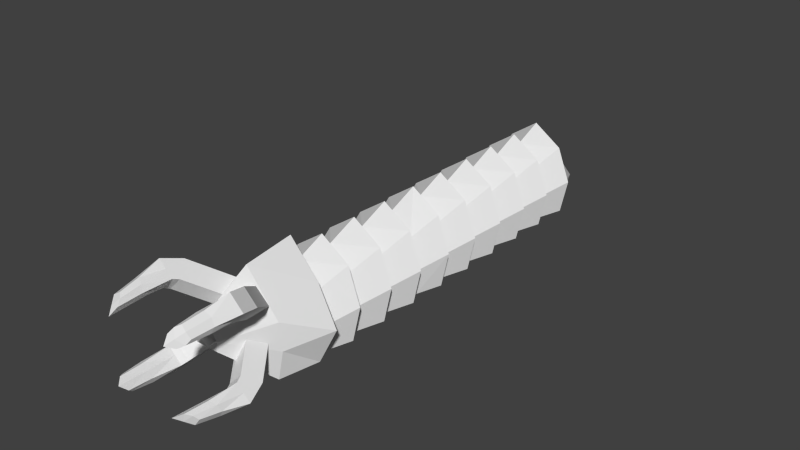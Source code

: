 # Source: crusk.blend  (saved by Blender 2.79.0; exported with 4.5.12 LTS)
import bpy
from mathutils import Matrix  # noqa: F401  (used for matrix-valued properties, if any)

bpy.ops.wm.read_factory_settings(use_empty=True)
scene = bpy.context.scene
scene.name = 'Scene'

# ---- collections
col_collection_1 = bpy.data.collections.new('Collection 1'); scene.collection.children.link(col_collection_1)

# ---- world
world_world = bpy.data.worlds.new('World'); scene.world = world_world
world_world.color = (0.05088, 0.05088, 0.05088)
world_world.use_sun_shadow = False
world_world.sun_shadow_jitter_overblur = 0.0
world_world.cycles.sampling_method = 'NONE'
world_world.cycles.sample_map_resolution = 256

# ---- meshes
me_body = bpy.data.meshes.new('Body')
me_body.from_pydata([(-0.96, -1.0, -1.0), (-1.555, 1.0, -1.0), (1.555, 1.0, -1.0), (0.96, -1.0, -1.0), (-0.56, -1.0, 0.4872), (-1.12, 1.333, 1.487), (1.12, 1.333, 1.487), (0.56, -1.0, 0.4872), (-1.739, 1.167, 0.2436), (-0.84, 0.1667, 0.9872), (-1.258, 0.0, -1.0), (-0.988, -1.0, -0.2564), (0.0, 1.333, 2.256), (1.739, 1.167, 0.2436), (0.0, 1.0, -1.0), (0.84, 0.1667, 0.9872), (0.988, -1.0, -0.2564), (1.258, 0.0, -1.0), (0.0, -1.0, 1.256), (0.0, -1.0, -1.0), (-1.363, 0.08333, -0.00641), (4.47e-09, 1.167, 0.2436), (1.363, 0.08333, -0.00641), (4.47e-09, -1.0, -0.2564), (0.0, 0.0, -1.0), (0.0, 0.1667, 1.756)], [], [(20, 8, 1), (21, 13, 2), (22, 16, 17), (23, 11, 0), (24, 14, 17), (25, 12, 5), (11, 20, 10), (4, 9, 20), (9, 5, 8), (8, 21, 1), (5, 12, 21), (12, 6, 21), (13, 22, 2), (6, 15, 13), (15, 7, 22), (16, 23, 3), (7, 18, 23), (18, 4, 23), (19, 24, 3), (0, 10, 24), (10, 1, 14), (18, 25, 9), (7, 15, 18), (15, 6, 25), (10, 20, 1), (14, 21, 2), (16, 3, 17), (19, 23, 0), (14, 2, 17), (9, 25, 5), (0, 11, 10), (11, 4, 20), (20, 9, 8), (21, 14, 1), (8, 5, 21), (6, 13, 21), (22, 17, 2), (15, 22, 13), (7, 16, 22), (23, 19, 3), (16, 7, 23), (4, 11, 23), (24, 17, 3), (19, 0, 24), (24, 10, 14), (4, 18, 9), (15, 25, 18), (6, 12, 25)])
_uv = me_body.uv_layers.new(name='UVMap')
_uv.uv.foreach_set('vector', [0.2102, 0.4154, 0.4909, 0.3819, 0.4902, 0.0, 0.75, 0.7329, 0.5, 0.7329, 0.5264, 0.573, 0.2102, 0.4154, 0.006166, 0.328, 0.2101, 0.0, 0.75, 0.7711, 0.5, 0.7711, 0.5071, 0.5454, 0.625, 1.192e-07, 0.75, 1.192e-07, 0.625, 0.4985, 0.2113, 0.9951, 0.4901, 1.0, 0.4901, 0.7638, 0.006166, 0.328, 0.2102, 0.4154, 0.2101, 0.0, 0.006166, 0.6559, 0.2113, 0.7175, 0.2102, 0.4154, 0.2113, 0.7175, 0.4901, 0.7638, 0.4909, 0.3819, 1.0, 0.7329, 0.75, 0.7329, 0.9736, 0.573, 0.911, 0.8927, 0.75, 0.9916, 0.75, 0.7329, 0.75, 0.9916, 0.589, 0.8927, 0.75, 0.7329, 0.4909, 0.3819, 0.2102, 0.4154, 0.4902, 0.0, 0.4901, 0.7638, 0.2113, 0.7175, 0.4909, 0.3819, 0.2113, 0.7175, 0.006166, 0.6559, 0.2102, 0.4154, 1.0, 0.7711, 0.75, 0.7711, 0.9929, 0.5454, 0.8917, 0.8841, 0.75, 1.001, 0.75, 0.7711, 0.75, 1.001, 0.6083, 0.8841, 0.75, 0.7711, 0.5, 1.192e-07, 0.625, 1.192e-07, 0.5, 0.4988, 0.5, 0.4998, 0.625, 0.4995, 0.625, 0.001062, 0.625, 0.4995, 0.75, 0.5011, 0.75, 0.001062, 0.006166, 0.9952, 0.2113, 0.9951, 0.2113, 0.7175, 0.006166, 0.6559, 0.2113, 0.7175, 0.006166, 0.9952, 0.2113, 0.7175, 0.4901, 0.7638, 0.2113, 0.9951, 0.2101, 0.0, 0.2102, 0.4154, 0.4902, 0.0, 0.75, 0.573, 0.75, 0.7329, 0.5264, 0.573, 0.006166, 0.328, 0.006166, -1.274e-06, 0.2101, 0.0, 0.75, 0.5454, 0.75, 0.7711, 0.5071, 0.5454, 0.75, 1.192e-07, 0.75, 0.5, 0.625, 0.4985, 0.2113, 0.7175, 0.2113, 0.9951, 0.4901, 0.7638, 0.006166, -1.274e-06, 0.006166, 0.328, 0.2101, 0.0, 0.006166, 0.328, 0.006166, 0.6559, 0.2102, 0.4154, 0.2102, 0.4154, 0.2113, 0.7175, 0.4909, 0.3819, 0.75, 0.7329, 0.75, 0.573, 0.9736, 0.573, 1.0, 0.7329, 0.911, 0.8927, 0.75, 0.7329, 0.589, 0.8927, 0.5, 0.7329, 0.75, 0.7329, 0.2102, 0.4154, 0.2101, 0.0, 0.4902, 0.0, 0.2113, 0.7175, 0.2102, 0.4154, 0.4909, 0.3819, 0.006166, 0.6559, 0.006166, 0.328, 0.2102, 0.4154, 0.75, 0.7711, 0.75, 0.5454, 0.9929, 0.5454, 1.0, 0.7711, 0.8917, 0.8841, 0.75, 0.7711, 0.6083, 0.8841, 0.5, 0.7711, 0.75, 0.7711, 0.625, 1.192e-07, 0.625, 0.4985, 0.5, 0.4988, 0.5, 0.001062, 0.5, 0.4998, 0.625, 0.001062, 0.625, 0.001062, 0.625, 0.4995, 0.75, 0.001062, 0.006166, 0.6559, 0.006166, 0.9952, 0.2113, 0.7175, 0.2113, 0.7175, 0.2113, 0.9951, 0.006166, 0.9952, 0.4901, 0.7638, 0.4901, 1.0, 0.2113, 0.9951])
me_body.use_remesh_preserve_volume = False
me_body.use_remesh_preserve_attributes = False
me_body.use_mirror_vertex_groups = False
me_body.update()
me_body01 = bpy.data.meshes.new('Body01')
me_body01.from_pydata([(-0.96, -1.0, -1.0), (-1.555, 1.0, -1.0), (1.555, 1.0, -1.0), (0.96, -1.0, -1.0), (-0.56, -1.0, 0.4872), (-1.12, 1.333, 1.487), (1.12, 1.333, 1.487), (0.56, -1.0, 0.4872), (-1.739, 1.167, 0.2436), (-0.84, 0.1667, 0.9872), (-1.258, 0.0, -1.0), (-0.988, -1.0, -0.2564), (0.0, 1.333, 2.256), (1.739, 1.167, 0.2436), (0.0, 1.0, -1.0), (0.84, 0.1667, 0.9872), (0.988, -1.0, -0.2564), (1.258, 0.0, -1.0), (0.0, -1.0, 1.256), (0.0, -1.0, -1.0), (-1.363, 0.08333, -0.00641), (4.47e-09, 1.167, 0.2436), (1.363, 0.08333, -0.00641), (4.47e-09, -1.0, -0.2564), (0.0, 0.0, -1.0), (0.0, 0.1667, 1.756)], [], [(20, 8, 1), (21, 13, 2), (22, 16, 17), (23, 11, 0), (24, 14, 17), (25, 12, 5), (11, 20, 10), (4, 9, 20), (9, 5, 8), (8, 21, 1), (5, 12, 21), (12, 6, 21), (13, 22, 2), (6, 15, 13), (15, 7, 22), (16, 23, 3), (7, 18, 23), (18, 4, 23), (19, 24, 3), (0, 10, 24), (10, 1, 14), (18, 25, 9), (7, 15, 18), (15, 6, 25), (10, 20, 1), (14, 21, 2), (16, 3, 17), (19, 23, 0), (14, 2, 17), (9, 25, 5), (0, 11, 10), (11, 4, 20), (20, 9, 8), (21, 14, 1), (8, 5, 21), (6, 13, 21), (22, 17, 2), (15, 22, 13), (7, 16, 22), (23, 19, 3), (16, 7, 23), (4, 11, 23), (24, 17, 3), (19, 0, 24), (24, 10, 14), (4, 18, 9), (15, 25, 18), (6, 12, 25)])
_uv = me_body01.uv_layers.new(name='UVMap')
_uv.uv.foreach_set('vector', [0.2102, 0.4154, 0.4909, 0.3819, 0.4902, 0.0, 0.75, 0.7329, 0.5, 0.7329, 0.5264, 0.573, 0.2102, 0.4154, 0.006166, 0.328, 0.2101, 0.0, 0.75, 0.7711, 0.5, 0.7711, 0.5071, 0.5454, 0.625, 1.192e-07, 0.75, 1.192e-07, 0.625, 0.4985, 0.2113, 0.9951, 0.4901, 1.0, 0.4901, 0.7638, 0.006166, 0.328, 0.2102, 0.4154, 0.2101, 0.0, 0.006166, 0.6559, 0.2113, 0.7175, 0.2102, 0.4154, 0.2113, 0.7175, 0.4901, 0.7638, 0.4909, 0.3819, 1.0, 0.7329, 0.75, 0.7329, 0.9736, 0.573, 0.911, 0.8927, 0.75, 0.9916, 0.75, 0.7329, 0.75, 0.9916, 0.589, 0.8927, 0.75, 0.7329, 0.4909, 0.3819, 0.2102, 0.4154, 0.4902, 0.0, 0.4901, 0.7638, 0.2113, 0.7175, 0.4909, 0.3819, 0.2113, 0.7175, 0.006166, 0.6559, 0.2102, 0.4154, 1.0, 0.7711, 0.75, 0.7711, 0.9929, 0.5454, 0.8917, 0.8841, 0.75, 1.001, 0.75, 0.7711, 0.75, 1.001, 0.6083, 0.8841, 0.75, 0.7711, 0.5, 1.192e-07, 0.625, 1.192e-07, 0.5, 0.4988, 0.5, 0.4998, 0.625, 0.4995, 0.625, 0.001062, 0.625, 0.4995, 0.75, 0.5011, 0.75, 0.001062, 0.006166, 0.9952, 0.2113, 0.9951, 0.2113, 0.7175, 0.006166, 0.6559, 0.2113, 0.7175, 0.006166, 0.9952, 0.2113, 0.7175, 0.4901, 0.7638, 0.2113, 0.9951, 0.2101, 0.0, 0.2102, 0.4154, 0.4902, 0.0, 0.75, 0.573, 0.75, 0.7329, 0.5264, 0.573, 0.006166, 0.328, 0.006166, -1.274e-06, 0.2101, 0.0, 0.75, 0.5454, 0.75, 0.7711, 0.5071, 0.5454, 0.75, 1.192e-07, 0.75, 0.5, 0.625, 0.4985, 0.2113, 0.7175, 0.2113, 0.9951, 0.4901, 0.7638, 0.006166, -1.274e-06, 0.006166, 0.328, 0.2101, 0.0, 0.006166, 0.328, 0.006166, 0.6559, 0.2102, 0.4154, 0.2102, 0.4154, 0.2113, 0.7175, 0.4909, 0.3819, 0.75, 0.7329, 0.75, 0.573, 0.9736, 0.573, 1.0, 0.7329, 0.911, 0.8927, 0.75, 0.7329, 0.589, 0.8927, 0.5, 0.7329, 0.75, 0.7329, 0.2102, 0.4154, 0.2101, 0.0, 0.4902, 0.0, 0.2113, 0.7175, 0.2102, 0.4154, 0.4909, 0.3819, 0.006166, 0.6559, 0.006166, 0.328, 0.2102, 0.4154, 0.75, 0.7711, 0.75, 0.5454, 0.9929, 0.5454, 1.0, 0.7711, 0.8917, 0.8841, 0.75, 0.7711, 0.6083, 0.8841, 0.5, 0.7711, 0.75, 0.7711, 0.625, 1.192e-07, 0.625, 0.4985, 0.5, 0.4988, 0.5, 0.001062, 0.5, 0.4998, 0.625, 0.001062, 0.625, 0.001062, 0.625, 0.4995, 0.75, 0.001062, 0.006166, 0.6559, 0.006166, 0.9952, 0.2113, 0.7175, 0.2113, 0.7175, 0.2113, 0.9951, 0.006166, 0.9952, 0.4901, 0.7638, 0.4901, 1.0, 0.2113, 0.9951])
me_body01.use_remesh_preserve_volume = False
me_body01.use_remesh_preserve_attributes = False
me_body01.use_mirror_vertex_groups = False
me_body01.update()
me_body02 = bpy.data.meshes.new('Body02')
me_body02.from_pydata([(-0.96, -1.0, -1.0), (-1.555, 1.0, -1.0), (1.555, 1.0, -1.0), (0.96, -1.0, -1.0), (-0.56, -1.0, 0.4872), (-1.12, 1.333, 1.487), (1.12, 1.333, 1.487), (0.56, -1.0, 0.4872), (-1.739, 1.167, 0.2436), (-0.84, 0.1667, 0.9872), (-1.258, 0.0, -1.0), (-0.988, -1.0, -0.2564), (0.0, 1.333, 2.256), (1.739, 1.167, 0.2436), (0.0, 1.0, -1.0), (0.84, 0.1667, 0.9872), (0.988, -1.0, -0.2564), (1.258, 0.0, -1.0), (0.0, -1.0, 1.256), (0.0, -1.0, -1.0), (-1.363, 0.08333, -0.00641), (4.47e-09, 1.167, 0.2436), (1.363, 0.08333, -0.00641), (4.47e-09, -1.0, -0.2564), (0.0, 0.0, -1.0), (0.0, 0.1667, 1.756)], [], [(20, 8, 1), (21, 13, 2), (22, 16, 17), (23, 11, 0), (24, 14, 17), (25, 12, 5), (11, 20, 10), (4, 9, 20), (9, 5, 8), (8, 21, 1), (5, 12, 21), (12, 6, 21), (13, 22, 2), (6, 15, 13), (15, 7, 22), (16, 23, 3), (7, 18, 23), (18, 4, 23), (19, 24, 3), (0, 10, 24), (10, 1, 14), (18, 25, 9), (7, 15, 18), (15, 6, 25), (10, 20, 1), (14, 21, 2), (16, 3, 17), (19, 23, 0), (14, 2, 17), (9, 25, 5), (0, 11, 10), (11, 4, 20), (20, 9, 8), (21, 14, 1), (8, 5, 21), (6, 13, 21), (22, 17, 2), (15, 22, 13), (7, 16, 22), (23, 19, 3), (16, 7, 23), (4, 11, 23), (24, 17, 3), (19, 0, 24), (24, 10, 14), (4, 18, 9), (15, 25, 18), (6, 12, 25)])
_uv = me_body02.uv_layers.new(name='UVMap')
_uv.uv.foreach_set('vector', [0.2102, 0.4154, 0.4909, 0.3819, 0.4902, 0.0, 0.75, 0.7329, 0.5, 0.7329, 0.5264, 0.573, 0.2102, 0.4154, 0.006166, 0.328, 0.2101, 0.0, 0.75, 0.7711, 0.5, 0.7711, 0.5071, 0.5454, 0.625, 1.192e-07, 0.75, 1.192e-07, 0.625, 0.4985, 0.2113, 0.9951, 0.4901, 1.0, 0.4901, 0.7638, 0.006166, 0.328, 0.2102, 0.4154, 0.2101, 0.0, 0.006166, 0.6559, 0.2113, 0.7175, 0.2102, 0.4154, 0.2113, 0.7175, 0.4901, 0.7638, 0.4909, 0.3819, 1.0, 0.7329, 0.75, 0.7329, 0.9736, 0.573, 0.911, 0.8927, 0.75, 0.9916, 0.75, 0.7329, 0.75, 0.9916, 0.589, 0.8927, 0.75, 0.7329, 0.4909, 0.3819, 0.2102, 0.4154, 0.4902, 0.0, 0.4901, 0.7638, 0.2113, 0.7175, 0.4909, 0.3819, 0.2113, 0.7175, 0.006166, 0.6559, 0.2102, 0.4154, 1.0, 0.7711, 0.75, 0.7711, 0.9929, 0.5454, 0.8917, 0.8841, 0.75, 1.001, 0.75, 0.7711, 0.75, 1.001, 0.6083, 0.8841, 0.75, 0.7711, 0.5, 1.192e-07, 0.625, 1.192e-07, 0.5, 0.4988, 0.5, 0.4998, 0.625, 0.4995, 0.625, 0.001062, 0.625, 0.4995, 0.75, 0.5011, 0.75, 0.001062, 0.006166, 0.9952, 0.2113, 0.9951, 0.2113, 0.7175, 0.006166, 0.6559, 0.2113, 0.7175, 0.006166, 0.9952, 0.2113, 0.7175, 0.4901, 0.7638, 0.2113, 0.9951, 0.2101, 0.0, 0.2102, 0.4154, 0.4902, 0.0, 0.75, 0.573, 0.75, 0.7329, 0.5264, 0.573, 0.006166, 0.328, 0.006166, -1.274e-06, 0.2101, 0.0, 0.75, 0.5454, 0.75, 0.7711, 0.5071, 0.5454, 0.75, 1.192e-07, 0.75, 0.5, 0.625, 0.4985, 0.2113, 0.7175, 0.2113, 0.9951, 0.4901, 0.7638, 0.006166, -1.274e-06, 0.006166, 0.328, 0.2101, 0.0, 0.006166, 0.328, 0.006166, 0.6559, 0.2102, 0.4154, 0.2102, 0.4154, 0.2113, 0.7175, 0.4909, 0.3819, 0.75, 0.7329, 0.75, 0.573, 0.9736, 0.573, 1.0, 0.7329, 0.911, 0.8927, 0.75, 0.7329, 0.589, 0.8927, 0.5, 0.7329, 0.75, 0.7329, 0.2102, 0.4154, 0.2101, 0.0, 0.4902, 0.0, 0.2113, 0.7175, 0.2102, 0.4154, 0.4909, 0.3819, 0.006166, 0.6559, 0.006166, 0.328, 0.2102, 0.4154, 0.75, 0.7711, 0.75, 0.5454, 0.9929, 0.5454, 1.0, 0.7711, 0.8917, 0.8841, 0.75, 0.7711, 0.6083, 0.8841, 0.5, 0.7711, 0.75, 0.7711, 0.625, 1.192e-07, 0.625, 0.4985, 0.5, 0.4988, 0.5, 0.001062, 0.5, 0.4998, 0.625, 0.001062, 0.625, 0.001062, 0.625, 0.4995, 0.75, 0.001062, 0.006166, 0.6559, 0.006166, 0.9952, 0.2113, 0.7175, 0.2113, 0.7175, 0.2113, 0.9951, 0.006166, 0.9952, 0.4901, 0.7638, 0.4901, 1.0, 0.2113, 0.9951])
me_body02.use_remesh_preserve_volume = False
me_body02.use_remesh_preserve_attributes = False
me_body02.use_mirror_vertex_groups = False
me_body02.update()
me_body03 = bpy.data.meshes.new('Body03')
me_body03.from_pydata([(-0.96, -1.0, -1.0), (-1.555, 1.0, -1.0), (1.555, 1.0, -1.0), (0.96, -1.0, -1.0), (-0.56, -1.0, 0.4872), (-1.12, 1.333, 1.487), (1.12, 1.333, 1.487), (0.56, -1.0, 0.4872), (-1.739, 1.167, 0.2436), (-0.84, 0.1667, 0.9872), (-1.258, 0.0, -1.0), (-0.988, -1.0, -0.2564), (0.0, 1.333, 2.256), (1.739, 1.167, 0.2436), (0.0, 1.0, -1.0), (0.84, 0.1667, 0.9872), (0.988, -1.0, -0.2564), (1.258, 0.0, -1.0), (0.0, -1.0, 1.256), (0.0, -1.0, -1.0), (-1.363, 0.08333, -0.00641), (4.47e-09, 1.167, 0.2436), (1.363, 0.08333, -0.00641), (4.47e-09, -1.0, -0.2564), (0.0, 0.0, -1.0), (0.0, 0.1667, 1.756)], [], [(20, 8, 1, 10), (21, 13, 2, 14), (22, 16, 3, 17), (23, 11, 0, 19), (24, 14, 2, 17), (25, 12, 5, 9), (11, 20, 10, 0), (4, 9, 20, 11), (9, 5, 8, 20), (8, 21, 14, 1), (5, 12, 21, 8), (12, 6, 13, 21), (13, 22, 17, 2), (6, 15, 22, 13), (15, 7, 16, 22), (16, 23, 19, 3), (7, 18, 23, 16), (18, 4, 11, 23), (19, 24, 17, 3), (0, 10, 24, 19), (10, 1, 14, 24), (18, 25, 9, 4), (7, 15, 25, 18), (15, 6, 12, 25)])
_uv = me_body03.uv_layers.new(name='UVMap')
_uv.uv.foreach_set('vector', [0.2102, 0.4154, 0.4909, 0.3819, 0.4902, 0.0, 0.2101, 0.0, 0.75, 0.7329, 0.5, 0.7329, 0.5264, 0.573, 0.75, 0.573, 0.2102, 0.4154, 0.006166, 0.328, 0.006166, -1.274e-06, 0.2101, 0.0, 0.75, 0.7711, 0.5, 0.7711, 0.5071, 0.5454, 0.75, 0.5454, 0.625, 1.192e-07, 0.75, 1.192e-07, 0.75, 0.5, 0.625, 0.4985, 0.2113, 0.9951, 0.4901, 1.0, 0.4901, 0.7638, 0.2113, 0.7175, 0.006166, 0.328, 0.2102, 0.4154, 0.2101, 0.0, 0.006166, -1.274e-06, 0.006166, 0.6559, 0.2113, 0.7175, 0.2102, 0.4154, 0.006166, 0.328, 0.2113, 0.7175, 0.4901, 0.7638, 0.4909, 0.3819, 0.2102, 0.4154, 1.0, 0.7329, 0.75, 0.7329, 0.75, 0.573, 0.9736, 0.573, 0.911, 0.8927, 0.75, 0.9916, 0.75, 0.7329, 1.0, 0.7329, 0.75, 0.9916, 0.589, 0.8927, 0.5, 0.7329, 0.75, 0.7329, 0.4909, 0.3819, 0.2102, 0.4154, 0.2101, 0.0, 0.4902, 0.0, 0.4901, 0.7638, 0.2113, 0.7175, 0.2102, 0.4154, 0.4909, 0.3819, 0.2113, 0.7175, 0.006166, 0.6559, 0.006166, 0.328, 0.2102, 0.4154, 1.0, 0.7711, 0.75, 0.7711, 0.75, 0.5454, 0.9929, 0.5454, 0.8917, 0.8841, 0.75, 1.001, 0.75, 0.7711, 1.0, 0.7711, 0.75, 1.001, 0.6083, 0.8841, 0.5, 0.7711, 0.75, 0.7711, 0.5, 1.192e-07, 0.625, 1.192e-07, 0.625, 0.4985, 0.5, 0.4988, 0.5, 0.4998, 0.625, 0.4995, 0.625, 0.001062, 0.5, 0.001062, 0.625, 0.4995, 0.75, 0.5011, 0.75, 0.001062, 0.625, 0.001062, 0.006166, 0.9952, 0.2113, 0.9951, 0.2113, 0.7175, 0.006166, 0.6559, 0.006166, 0.6559, 0.2113, 0.7175, 0.2113, 0.9951, 0.006166, 0.9952, 0.2113, 0.7175, 0.4901, 0.7638, 0.4901, 1.0, 0.2113, 0.9951])
me_body03.use_remesh_preserve_volume = False
me_body03.use_remesh_preserve_attributes = False
me_body03.use_mirror_vertex_groups = False
me_body03.update()
me_body04 = bpy.data.meshes.new('Body04')
me_body04.from_pydata([(-0.96, -1.0, -1.0), (-1.555, 1.0, -1.0), (1.555, 1.0, -1.0), (0.96, -1.0, -1.0), (-0.56, -1.0, 0.4872), (-1.12, 1.333, 1.487), (1.12, 1.333, 1.487), (0.56, -1.0, 0.4872), (-1.739, 1.167, 0.2436), (-0.84, 0.1667, 0.9872), (-1.258, 0.0, -1.0), (-0.988, -1.0, -0.2564), (0.0, 1.333, 2.256), (1.739, 1.167, 0.2436), (0.0, 1.0, -1.0), (0.84, 0.1667, 0.9872), (0.988, -1.0, -0.2564), (1.258, 0.0, -1.0), (0.0, -1.0, 1.256), (0.0, -1.0, -1.0), (-1.363, 0.08333, -0.00641), (4.47e-09, 1.167, 0.2436), (1.363, 0.08333, -0.00641), (4.47e-09, -1.0, -0.2564), (0.0, 0.0, -1.0), (0.0, 0.1667, 1.756)], [], [(20, 8, 1), (21, 13, 2), (22, 16, 17), (23, 11, 0), (24, 14, 17), (25, 12, 5), (11, 20, 10), (4, 9, 20), (9, 5, 8), (8, 21, 1), (5, 12, 21), (12, 6, 21), (13, 22, 2), (6, 15, 13), (15, 7, 22), (16, 23, 3), (7, 18, 23), (18, 4, 23), (19, 24, 3), (0, 10, 24), (10, 1, 14), (18, 25, 9), (7, 15, 18), (15, 6, 25), (10, 20, 1), (14, 21, 2), (16, 3, 17), (19, 23, 0), (14, 2, 17), (9, 25, 5), (0, 11, 10), (11, 4, 20), (20, 9, 8), (21, 14, 1), (8, 5, 21), (6, 13, 21), (22, 17, 2), (15, 22, 13), (7, 16, 22), (23, 19, 3), (16, 7, 23), (4, 11, 23), (24, 17, 3), (19, 0, 24), (24, 10, 14), (4, 18, 9), (15, 25, 18), (6, 12, 25)])
_uv = me_body04.uv_layers.new(name='UVMap')
_uv.uv.foreach_set('vector', [0.2102, 0.4154, 0.4909, 0.3819, 0.4902, 0.0, 0.75, 0.7329, 0.5, 0.7329, 0.5264, 0.573, 0.2102, 0.4154, 0.006166, 0.328, 0.2101, 0.0, 0.75, 0.7711, 0.5, 0.7711, 0.5071, 0.5454, 0.625, 1.192e-07, 0.75, 1.192e-07, 0.625, 0.4985, 0.2113, 0.9951, 0.4901, 1.0, 0.4901, 0.7638, 0.006166, 0.328, 0.2102, 0.4154, 0.2101, 0.0, 0.006166, 0.6559, 0.2113, 0.7175, 0.2102, 0.4154, 0.2113, 0.7175, 0.4901, 0.7638, 0.4909, 0.3819, 1.0, 0.7329, 0.75, 0.7329, 0.9736, 0.573, 0.911, 0.8927, 0.75, 0.9916, 0.75, 0.7329, 0.75, 0.9916, 0.589, 0.8927, 0.75, 0.7329, 0.4909, 0.3819, 0.2102, 0.4154, 0.4902, 0.0, 0.4901, 0.7638, 0.2113, 0.7175, 0.4909, 0.3819, 0.2113, 0.7175, 0.006166, 0.6559, 0.2102, 0.4154, 1.0, 0.7711, 0.75, 0.7711, 0.9929, 0.5454, 0.8917, 0.8841, 0.75, 1.001, 0.75, 0.7711, 0.75, 1.001, 0.6083, 0.8841, 0.75, 0.7711, 0.5, 1.192e-07, 0.625, 1.192e-07, 0.5, 0.4988, 0.5, 0.4998, 0.625, 0.4995, 0.625, 0.001062, 0.625, 0.4995, 0.75, 0.5011, 0.75, 0.001062, 0.006166, 0.9952, 0.2113, 0.9951, 0.2113, 0.7175, 0.006166, 0.6559, 0.2113, 0.7175, 0.006166, 0.9952, 0.2113, 0.7175, 0.4901, 0.7638, 0.2113, 0.9951, 0.2101, 0.0, 0.2102, 0.4154, 0.4902, 0.0, 0.75, 0.573, 0.75, 0.7329, 0.5264, 0.573, 0.006166, 0.328, 0.006166, -1.274e-06, 0.2101, 0.0, 0.75, 0.5454, 0.75, 0.7711, 0.5071, 0.5454, 0.75, 1.192e-07, 0.75, 0.5, 0.625, 0.4985, 0.2113, 0.7175, 0.2113, 0.9951, 0.4901, 0.7638, 0.006166, -1.274e-06, 0.006166, 0.328, 0.2101, 0.0, 0.006166, 0.328, 0.006166, 0.6559, 0.2102, 0.4154, 0.2102, 0.4154, 0.2113, 0.7175, 0.4909, 0.3819, 0.75, 0.7329, 0.75, 0.573, 0.9736, 0.573, 1.0, 0.7329, 0.911, 0.8927, 0.75, 0.7329, 0.589, 0.8927, 0.5, 0.7329, 0.75, 0.7329, 0.2102, 0.4154, 0.2101, 0.0, 0.4902, 0.0, 0.2113, 0.7175, 0.2102, 0.4154, 0.4909, 0.3819, 0.006166, 0.6559, 0.006166, 0.328, 0.2102, 0.4154, 0.75, 0.7711, 0.75, 0.5454, 0.9929, 0.5454, 1.0, 0.7711, 0.8917, 0.8841, 0.75, 0.7711, 0.6083, 0.8841, 0.5, 0.7711, 0.75, 0.7711, 0.625, 1.192e-07, 0.625, 0.4985, 0.5, 0.4988, 0.5, 0.001062, 0.5, 0.4998, 0.625, 0.001062, 0.625, 0.001062, 0.625, 0.4995, 0.75, 0.001062, 0.006166, 0.6559, 0.006166, 0.9952, 0.2113, 0.7175, 0.2113, 0.7175, 0.2113, 0.9951, 0.006166, 0.9952, 0.4901, 0.7638, 0.4901, 1.0, 0.2113, 0.9951])
me_body04.use_remesh_preserve_volume = False
me_body04.use_remesh_preserve_attributes = False
me_body04.use_mirror_vertex_groups = False
me_body04.update()
me_body05 = bpy.data.meshes.new('Body05')
me_body05.from_pydata([(-0.96, -1.0, -1.0), (-1.555, 1.0, -1.0), (1.555, 1.0, -1.0), (0.96, -1.0, -1.0), (-0.56, -1.0, 0.4872), (-1.12, 1.333, 1.487), (1.12, 1.333, 1.487), (0.56, -1.0, 0.4872), (-1.739, 1.167, 0.2436), (-0.84, 0.1667, 0.9872), (-1.258, 0.0, -1.0), (-0.988, -1.0, -0.2564), (0.0, 1.333, 2.256), (1.739, 1.167, 0.2436), (0.0, 1.0, -1.0), (0.84, 0.1667, 0.9872), (0.988, -1.0, -0.2564), (1.258, 0.0, -1.0), (0.0, -1.0, 1.256), (0.0, -1.0, -1.0), (-1.363, 0.08333, -0.00641), (4.47e-09, 1.167, 0.2436), (1.363, 0.08333, -0.00641), (4.47e-09, -1.0, -0.2564), (0.0, 0.0, -1.0), (0.0, 0.1667, 1.756)], [], [(20, 8, 1), (21, 13, 2), (22, 16, 17), (23, 11, 0), (24, 14, 17), (25, 12, 5), (11, 20, 10), (4, 9, 20), (9, 5, 8), (8, 21, 1), (5, 12, 21), (12, 6, 21), (13, 22, 2), (6, 15, 13), (15, 7, 22), (16, 23, 3), (7, 18, 23), (18, 4, 23), (19, 24, 3), (0, 10, 24), (10, 1, 14), (18, 25, 9), (7, 15, 18), (15, 6, 25), (10, 20, 1), (14, 21, 2), (16, 3, 17), (19, 23, 0), (14, 2, 17), (9, 25, 5), (0, 11, 10), (11, 4, 20), (20, 9, 8), (21, 14, 1), (8, 5, 21), (6, 13, 21), (22, 17, 2), (15, 22, 13), (7, 16, 22), (23, 19, 3), (16, 7, 23), (4, 11, 23), (24, 17, 3), (19, 0, 24), (24, 10, 14), (4, 18, 9), (15, 25, 18), (6, 12, 25)])
_uv = me_body05.uv_layers.new(name='UVMap')
_uv.uv.foreach_set('vector', [0.2102, 0.4154, 0.4909, 0.3819, 0.4902, 0.0, 0.75, 0.7329, 0.5, 0.7329, 0.5264, 0.573, 0.2102, 0.4154, 0.006166, 0.328, 0.2101, 0.0, 0.75, 0.7711, 0.5, 0.7711, 0.5071, 0.5454, 0.625, 1.192e-07, 0.75, 1.192e-07, 0.625, 0.4985, 0.2113, 0.9951, 0.4901, 1.0, 0.4901, 0.7638, 0.006166, 0.328, 0.2102, 0.4154, 0.2101, 0.0, 0.006166, 0.6559, 0.2113, 0.7175, 0.2102, 0.4154, 0.2113, 0.7175, 0.4901, 0.7638, 0.4909, 0.3819, 1.0, 0.7329, 0.75, 0.7329, 0.9736, 0.573, 0.911, 0.8927, 0.75, 0.9916, 0.75, 0.7329, 0.75, 0.9916, 0.589, 0.8927, 0.75, 0.7329, 0.4909, 0.3819, 0.2102, 0.4154, 0.4902, 0.0, 0.4901, 0.7638, 0.2113, 0.7175, 0.4909, 0.3819, 0.2113, 0.7175, 0.006166, 0.6559, 0.2102, 0.4154, 1.0, 0.7711, 0.75, 0.7711, 0.9929, 0.5454, 0.8917, 0.8841, 0.75, 1.001, 0.75, 0.7711, 0.75, 1.001, 0.6083, 0.8841, 0.75, 0.7711, 0.5, 1.192e-07, 0.625, 1.192e-07, 0.5, 0.4988, 0.5, 0.4998, 0.625, 0.4995, 0.625, 0.001062, 0.625, 0.4995, 0.75, 0.5011, 0.75, 0.001062, 0.006166, 0.9952, 0.2113, 0.9951, 0.2113, 0.7175, 0.006166, 0.6559, 0.2113, 0.7175, 0.006166, 0.9952, 0.2113, 0.7175, 0.4901, 0.7638, 0.2113, 0.9951, 0.2101, 0.0, 0.2102, 0.4154, 0.4902, 0.0, 0.75, 0.573, 0.75, 0.7329, 0.5264, 0.573, 0.006166, 0.328, 0.006166, -1.274e-06, 0.2101, 0.0, 0.75, 0.5454, 0.75, 0.7711, 0.5071, 0.5454, 0.75, 1.192e-07, 0.75, 0.5, 0.625, 0.4985, 0.2113, 0.7175, 0.2113, 0.9951, 0.4901, 0.7638, 0.006166, -1.274e-06, 0.006166, 0.328, 0.2101, 0.0, 0.006166, 0.328, 0.006166, 0.6559, 0.2102, 0.4154, 0.2102, 0.4154, 0.2113, 0.7175, 0.4909, 0.3819, 0.75, 0.7329, 0.75, 0.573, 0.9736, 0.573, 1.0, 0.7329, 0.911, 0.8927, 0.75, 0.7329, 0.589, 0.8927, 0.5, 0.7329, 0.75, 0.7329, 0.2102, 0.4154, 0.2101, 0.0, 0.4902, 0.0, 0.2113, 0.7175, 0.2102, 0.4154, 0.4909, 0.3819, 0.006166, 0.6559, 0.006166, 0.328, 0.2102, 0.4154, 0.75, 0.7711, 0.75, 0.5454, 0.9929, 0.5454, 1.0, 0.7711, 0.8917, 0.8841, 0.75, 0.7711, 0.6083, 0.8841, 0.5, 0.7711, 0.75, 0.7711, 0.625, 1.192e-07, 0.625, 0.4985, 0.5, 0.4988, 0.5, 0.001062, 0.5, 0.4998, 0.625, 0.001062, 0.625, 0.001062, 0.625, 0.4995, 0.75, 0.001062, 0.006166, 0.6559, 0.006166, 0.9952, 0.2113, 0.7175, 0.2113, 0.7175, 0.2113, 0.9951, 0.006166, 0.9952, 0.4901, 0.7638, 0.4901, 1.0, 0.2113, 0.9951])
me_body05.use_remesh_preserve_volume = False
me_body05.use_remesh_preserve_attributes = False
me_body05.use_mirror_vertex_groups = False
me_body05.update()
me_body06 = bpy.data.meshes.new('Body06')
me_body06.from_pydata([(-0.96, -1.0, -1.0), (-1.555, 1.0, -1.0), (1.555, 1.0, -1.0), (0.96, -1.0, -1.0), (-0.56, -1.0, 0.4872), (-1.12, 1.333, 1.487), (1.12, 1.333, 1.487), (0.56, -1.0, 0.4872), (-1.739, 1.167, 0.2436), (-0.84, 0.1667, 0.9872), (-1.258, 0.0, -1.0), (-0.988, -1.0, -0.2564), (0.0, 1.333, 2.256), (1.739, 1.167, 0.2436), (0.0, 1.0, -1.0), (0.84, 0.1667, 0.9872), (0.988, -1.0, -0.2564), (1.258, 0.0, -1.0), (0.0, -1.0, 1.256), (0.0, -1.0, -1.0), (-1.363, 0.08333, -0.00641), (4.47e-09, 1.167, 0.2436), (1.363, 0.08333, -0.00641), (4.47e-09, -1.0, -0.2564), (0.0, 0.0, -1.0), (0.0, 0.1667, 1.756)], [], [(20, 8, 1), (21, 13, 2), (22, 16, 17), (23, 11, 0), (24, 14, 17), (25, 12, 5), (11, 20, 10), (4, 9, 20), (9, 5, 8), (8, 21, 1), (5, 12, 21), (12, 6, 21), (13, 22, 2), (6, 15, 13), (15, 7, 22), (16, 23, 3), (7, 18, 23), (18, 4, 23), (19, 24, 3), (0, 10, 24), (10, 1, 14), (18, 25, 9), (7, 15, 18), (15, 6, 25), (10, 20, 1), (14, 21, 2), (16, 3, 17), (19, 23, 0), (14, 2, 17), (9, 25, 5), (0, 11, 10), (11, 4, 20), (20, 9, 8), (21, 14, 1), (8, 5, 21), (6, 13, 21), (22, 17, 2), (15, 22, 13), (7, 16, 22), (23, 19, 3), (16, 7, 23), (4, 11, 23), (24, 17, 3), (19, 0, 24), (24, 10, 14), (4, 18, 9), (15, 25, 18), (6, 12, 25)])
_uv = me_body06.uv_layers.new(name='UVMap')
_uv.uv.foreach_set('vector', [0.2102, 0.4154, 0.4909, 0.3819, 0.4902, 0.0, 0.75, 0.7329, 0.5, 0.7329, 0.5264, 0.573, 0.2102, 0.4154, 0.006166, 0.328, 0.2101, 0.0, 0.75, 0.7711, 0.5, 0.7711, 0.5071, 0.5454, 0.625, 1.192e-07, 0.75, 1.192e-07, 0.625, 0.4985, 0.2113, 0.9951, 0.4901, 1.0, 0.4901, 0.7638, 0.006166, 0.328, 0.2102, 0.4154, 0.2101, 0.0, 0.006166, 0.6559, 0.2113, 0.7175, 0.2102, 0.4154, 0.2113, 0.7175, 0.4901, 0.7638, 0.4909, 0.3819, 1.0, 0.7329, 0.75, 0.7329, 0.9736, 0.573, 0.911, 0.8927, 0.75, 0.9916, 0.75, 0.7329, 0.75, 0.9916, 0.589, 0.8927, 0.75, 0.7329, 0.4909, 0.3819, 0.2102, 0.4154, 0.4902, 0.0, 0.4901, 0.7638, 0.2113, 0.7175, 0.4909, 0.3819, 0.2113, 0.7175, 0.006166, 0.6559, 0.2102, 0.4154, 1.0, 0.7711, 0.75, 0.7711, 0.9929, 0.5454, 0.8917, 0.8841, 0.75, 1.001, 0.75, 0.7711, 0.75, 1.001, 0.6083, 0.8841, 0.75, 0.7711, 0.5, 1.192e-07, 0.625, 1.192e-07, 0.5, 0.4988, 0.5, 0.4998, 0.625, 0.4995, 0.625, 0.001062, 0.625, 0.4995, 0.75, 0.5011, 0.75, 0.001062, 0.006166, 0.9952, 0.2113, 0.9951, 0.2113, 0.7175, 0.006166, 0.6559, 0.2113, 0.7175, 0.006166, 0.9952, 0.2113, 0.7175, 0.4901, 0.7638, 0.2113, 0.9951, 0.2101, 0.0, 0.2102, 0.4154, 0.4902, 0.0, 0.75, 0.573, 0.75, 0.7329, 0.5264, 0.573, 0.006166, 0.328, 0.006166, -1.274e-06, 0.2101, 0.0, 0.75, 0.5454, 0.75, 0.7711, 0.5071, 0.5454, 0.75, 1.192e-07, 0.75, 0.5, 0.625, 0.4985, 0.2113, 0.7175, 0.2113, 0.9951, 0.4901, 0.7638, 0.006166, -1.274e-06, 0.006166, 0.328, 0.2101, 0.0, 0.006166, 0.328, 0.006166, 0.6559, 0.2102, 0.4154, 0.2102, 0.4154, 0.2113, 0.7175, 0.4909, 0.3819, 0.75, 0.7329, 0.75, 0.573, 0.9736, 0.573, 1.0, 0.7329, 0.911, 0.8927, 0.75, 0.7329, 0.589, 0.8927, 0.5, 0.7329, 0.75, 0.7329, 0.2102, 0.4154, 0.2101, 0.0, 0.4902, 0.0, 0.2113, 0.7175, 0.2102, 0.4154, 0.4909, 0.3819, 0.006166, 0.6559, 0.006166, 0.328, 0.2102, 0.4154, 0.75, 0.7711, 0.75, 0.5454, 0.9929, 0.5454, 1.0, 0.7711, 0.8917, 0.8841, 0.75, 0.7711, 0.6083, 0.8841, 0.5, 0.7711, 0.75, 0.7711, 0.625, 1.192e-07, 0.625, 0.4985, 0.5, 0.4988, 0.5, 0.001062, 0.5, 0.4998, 0.625, 0.001062, 0.625, 0.001062, 0.625, 0.4995, 0.75, 0.001062, 0.006166, 0.6559, 0.006166, 0.9952, 0.2113, 0.7175, 0.2113, 0.7175, 0.2113, 0.9951, 0.006166, 0.9952, 0.4901, 0.7638, 0.4901, 1.0, 0.2113, 0.9951])
me_body06.use_remesh_preserve_volume = False
me_body06.use_remesh_preserve_attributes = False
me_body06.use_mirror_vertex_groups = False
me_body06.update()
me_body07 = bpy.data.meshes.new('Body07')
me_body07.from_pydata([(-0.96, -1.0, -1.0), (-1.555, 1.0, -1.0), (1.555, 1.0, -1.0), (0.96, -1.0, -1.0), (-0.56, -1.0, 0.4872), (-1.12, 1.333, 1.487), (1.12, 1.333, 1.487), (0.56, -1.0, 0.4872), (-1.739, 1.167, 0.2436), (-0.84, 0.1667, 0.9872), (-1.258, 0.0, -1.0), (-0.988, -1.0, -0.2564), (0.0, 1.333, 2.256), (1.739, 1.167, 0.2436), (0.0, 1.0, -1.0), (0.84, 0.1667, 0.9872), (0.988, -1.0, -0.2564), (1.258, 0.0, -1.0), (0.0, -1.0, 1.256), (0.0, -1.0, -1.0), (-1.363, 0.08333, -0.00641), (4.47e-09, 1.167, 0.2436), (1.363, 0.08333, -0.00641), (4.47e-09, -1.0, -0.2564), (0.0, 0.0, -1.0), (0.0, 0.1667, 1.756)], [], [(20, 8, 1), (21, 13, 2), (22, 16, 17), (23, 11, 0), (24, 14, 17), (25, 12, 5), (11, 20, 10), (4, 9, 20), (9, 5, 8), (8, 21, 1), (5, 12, 21), (12, 6, 21), (13, 22, 2), (6, 15, 13), (15, 7, 22), (16, 23, 3), (7, 18, 23), (18, 4, 23), (19, 24, 3), (0, 10, 24), (10, 1, 14), (18, 25, 9), (7, 15, 18), (15, 6, 25), (10, 20, 1), (14, 21, 2), (16, 3, 17), (19, 23, 0), (14, 2, 17), (9, 25, 5), (0, 11, 10), (11, 4, 20), (20, 9, 8), (21, 14, 1), (8, 5, 21), (6, 13, 21), (22, 17, 2), (15, 22, 13), (7, 16, 22), (23, 19, 3), (16, 7, 23), (4, 11, 23), (24, 17, 3), (19, 0, 24), (24, 10, 14), (4, 18, 9), (15, 25, 18), (6, 12, 25)])
_uv = me_body07.uv_layers.new(name='UVMap')
_uv.uv.foreach_set('vector', [0.2102, 0.4154, 0.4909, 0.3819, 0.4902, 0.0, 0.75, 0.7329, 0.5, 0.7329, 0.5264, 0.573, 0.2102, 0.4154, 0.006166, 0.328, 0.2101, 0.0, 0.75, 0.7711, 0.5, 0.7711, 0.5071, 0.5454, 0.625, 1.192e-07, 0.75, 1.192e-07, 0.625, 0.4985, 0.2113, 0.9951, 0.4901, 1.0, 0.4901, 0.7638, 0.006166, 0.328, 0.2102, 0.4154, 0.2101, 0.0, 0.006166, 0.6559, 0.2113, 0.7175, 0.2102, 0.4154, 0.2113, 0.7175, 0.4901, 0.7638, 0.4909, 0.3819, 1.0, 0.7329, 0.75, 0.7329, 0.9736, 0.573, 0.911, 0.8927, 0.75, 0.9916, 0.75, 0.7329, 0.75, 0.9916, 0.589, 0.8927, 0.75, 0.7329, 0.4909, 0.3819, 0.2102, 0.4154, 0.4902, 0.0, 0.4901, 0.7638, 0.2113, 0.7175, 0.4909, 0.3819, 0.2113, 0.7175, 0.006166, 0.6559, 0.2102, 0.4154, 1.0, 0.7711, 0.75, 0.7711, 0.9929, 0.5454, 0.8917, 0.8841, 0.75, 1.001, 0.75, 0.7711, 0.75, 1.001, 0.6083, 0.8841, 0.75, 0.7711, 0.5, 1.192e-07, 0.625, 1.192e-07, 0.5, 0.4988, 0.5, 0.4998, 0.625, 0.4995, 0.625, 0.001062, 0.625, 0.4995, 0.75, 0.5011, 0.75, 0.001062, 0.006166, 0.9952, 0.2113, 0.9951, 0.2113, 0.7175, 0.006166, 0.6559, 0.2113, 0.7175, 0.006166, 0.9952, 0.2113, 0.7175, 0.4901, 0.7638, 0.2113, 0.9951, 0.2101, 0.0, 0.2102, 0.4154, 0.4902, 0.0, 0.75, 0.573, 0.75, 0.7329, 0.5264, 0.573, 0.006166, 0.328, 0.006166, -1.274e-06, 0.2101, 0.0, 0.75, 0.5454, 0.75, 0.7711, 0.5071, 0.5454, 0.75, 1.192e-07, 0.75, 0.5, 0.625, 0.4985, 0.2113, 0.7175, 0.2113, 0.9951, 0.4901, 0.7638, 0.006166, -1.274e-06, 0.006166, 0.328, 0.2101, 0.0, 0.006166, 0.328, 0.006166, 0.6559, 0.2102, 0.4154, 0.2102, 0.4154, 0.2113, 0.7175, 0.4909, 0.3819, 0.75, 0.7329, 0.75, 0.573, 0.9736, 0.573, 1.0, 0.7329, 0.911, 0.8927, 0.75, 0.7329, 0.589, 0.8927, 0.5, 0.7329, 0.75, 0.7329, 0.2102, 0.4154, 0.2101, 0.0, 0.4902, 0.0, 0.2113, 0.7175, 0.2102, 0.4154, 0.4909, 0.3819, 0.006166, 0.6559, 0.006166, 0.328, 0.2102, 0.4154, 0.75, 0.7711, 0.75, 0.5454, 0.9929, 0.5454, 1.0, 0.7711, 0.8917, 0.8841, 0.75, 0.7711, 0.6083, 0.8841, 0.5, 0.7711, 0.75, 0.7711, 0.625, 1.192e-07, 0.625, 0.4985, 0.5, 0.4988, 0.5, 0.001062, 0.5, 0.4998, 0.625, 0.001062, 0.625, 0.001062, 0.625, 0.4995, 0.75, 0.001062, 0.006166, 0.6559, 0.006166, 0.9952, 0.2113, 0.7175, 0.2113, 0.7175, 0.2113, 0.9951, 0.006166, 0.9952, 0.4901, 0.7638, 0.4901, 1.0, 0.2113, 0.9951])
me_body07.use_remesh_preserve_volume = False
me_body07.use_remesh_preserve_attributes = False
me_body07.use_mirror_vertex_groups = False
me_body07.update()
me_body08 = bpy.data.meshes.new('Body08')
me_body08.from_pydata([(-0.96, -1.0, -1.0), (-1.555, 1.0, -1.0), (1.555, 1.0, -1.0), (0.96, -1.0, -1.0), (-0.56, -1.0, 0.4872), (-1.12, 1.333, 1.487), (1.12, 1.333, 1.487), (0.56, -1.0, 0.4872), (-1.739, 1.167, 0.2436), (-0.84, 0.1667, 0.9872), (-1.258, 0.0, -1.0), (-0.988, -1.0, -0.2564), (0.0, 1.333, 2.256), (1.739, 1.167, 0.2436), (0.0, 1.0, -1.0), (0.84, 0.1667, 0.9872), (0.988, -1.0, -0.2564), (1.258, 0.0, -1.0), (0.0, -1.0, 1.256), (0.0, -1.0, -1.0), (-1.363, 0.08333, -0.00641), (4.47e-09, 1.167, 0.2436), (1.363, 0.08333, -0.00641), (4.47e-09, -1.0, -0.2564), (0.0, 0.0, -1.0), (0.0, 0.1667, 1.756)], [], [(20, 8, 1), (21, 13, 2), (22, 16, 17), (23, 11, 0), (24, 14, 17), (25, 12, 5), (11, 20, 10), (4, 9, 20), (9, 5, 8), (8, 21, 1), (5, 12, 21), (12, 6, 21), (13, 22, 2), (6, 15, 13), (15, 7, 22), (16, 23, 3), (7, 18, 23), (18, 4, 23), (19, 24, 3), (0, 10, 24), (10, 1, 14), (18, 25, 9), (7, 15, 18), (15, 6, 25), (10, 20, 1), (14, 21, 2), (16, 3, 17), (19, 23, 0), (14, 2, 17), (9, 25, 5), (0, 11, 10), (11, 4, 20), (20, 9, 8), (21, 14, 1), (8, 5, 21), (6, 13, 21), (22, 17, 2), (15, 22, 13), (7, 16, 22), (23, 19, 3), (16, 7, 23), (4, 11, 23), (24, 17, 3), (19, 0, 24), (24, 10, 14), (4, 18, 9), (15, 25, 18), (6, 12, 25)])
_uv = me_body08.uv_layers.new(name='UVMap')
_uv.uv.foreach_set('vector', [0.2102, 0.4154, 0.4909, 0.3819, 0.4902, 0.0, 0.75, 0.7329, 0.5, 0.7329, 0.5264, 0.573, 0.2102, 0.4154, 0.006166, 0.328, 0.2101, 0.0, 0.75, 0.7711, 0.5, 0.7711, 0.5071, 0.5454, 0.625, 1.192e-07, 0.75, 1.192e-07, 0.625, 0.4985, 0.2113, 0.9951, 0.4901, 1.0, 0.4901, 0.7638, 0.006166, 0.328, 0.2102, 0.4154, 0.2101, 0.0, 0.006166, 0.6559, 0.2113, 0.7175, 0.2102, 0.4154, 0.2113, 0.7175, 0.4901, 0.7638, 0.4909, 0.3819, 1.0, 0.7329, 0.75, 0.7329, 0.9736, 0.573, 0.911, 0.8927, 0.75, 0.9916, 0.75, 0.7329, 0.75, 0.9916, 0.589, 0.8927, 0.75, 0.7329, 0.4909, 0.3819, 0.2102, 0.4154, 0.4902, 0.0, 0.4901, 0.7638, 0.2113, 0.7175, 0.4909, 0.3819, 0.2113, 0.7175, 0.006166, 0.6559, 0.2102, 0.4154, 1.0, 0.7711, 0.75, 0.7711, 0.9929, 0.5454, 0.8917, 0.8841, 0.75, 1.001, 0.75, 0.7711, 0.75, 1.001, 0.6083, 0.8841, 0.75, 0.7711, 0.5, 1.192e-07, 0.625, 1.192e-07, 0.5, 0.4988, 0.5, 0.4998, 0.625, 0.4995, 0.625, 0.001062, 0.625, 0.4995, 0.75, 0.5011, 0.75, 0.001062, 0.006166, 0.9952, 0.2113, 0.9951, 0.2113, 0.7175, 0.006166, 0.6559, 0.2113, 0.7175, 0.006166, 0.9952, 0.2113, 0.7175, 0.4901, 0.7638, 0.2113, 0.9951, 0.2101, 0.0, 0.2102, 0.4154, 0.4902, 0.0, 0.75, 0.573, 0.75, 0.7329, 0.5264, 0.573, 0.006166, 0.328, 0.006166, -1.274e-06, 0.2101, 0.0, 0.75, 0.5454, 0.75, 0.7711, 0.5071, 0.5454, 0.75, 1.192e-07, 0.75, 0.5, 0.625, 0.4985, 0.2113, 0.7175, 0.2113, 0.9951, 0.4901, 0.7638, 0.006166, -1.274e-06, 0.006166, 0.328, 0.2101, 0.0, 0.006166, 0.328, 0.006166, 0.6559, 0.2102, 0.4154, 0.2102, 0.4154, 0.2113, 0.7175, 0.4909, 0.3819, 0.75, 0.7329, 0.75, 0.573, 0.9736, 0.573, 1.0, 0.7329, 0.911, 0.8927, 0.75, 0.7329, 0.589, 0.8927, 0.5, 0.7329, 0.75, 0.7329, 0.2102, 0.4154, 0.2101, 0.0, 0.4902, 0.0, 0.2113, 0.7175, 0.2102, 0.4154, 0.4909, 0.3819, 0.006166, 0.6559, 0.006166, 0.328, 0.2102, 0.4154, 0.75, 0.7711, 0.75, 0.5454, 0.9929, 0.5454, 1.0, 0.7711, 0.8917, 0.8841, 0.75, 0.7711, 0.6083, 0.8841, 0.5, 0.7711, 0.75, 0.7711, 0.625, 1.192e-07, 0.625, 0.4985, 0.5, 0.4988, 0.5, 0.001062, 0.5, 0.4998, 0.625, 0.001062, 0.625, 0.001062, 0.625, 0.4995, 0.75, 0.001062, 0.006166, 0.6559, 0.006166, 0.9952, 0.2113, 0.7175, 0.2113, 0.7175, 0.2113, 0.9951, 0.006166, 0.9952, 0.4901, 0.7638, 0.4901, 1.0, 0.2113, 0.9951])
me_body08.use_remesh_preserve_volume = False
me_body08.use_remesh_preserve_attributes = False
me_body08.use_mirror_vertex_groups = False
me_body08.update()
me_body09 = bpy.data.meshes.new('Body09')
me_body09.from_pydata([(-0.96, -1.0, -1.0), (4.967e-10, 2.705, -0.999), (0.96, -1.0, -1.0), (-0.56, -1.0, 0.4872), (0.56, -1.0, 0.4872), (-0.84, 0.1667, 0.9872), (-1.258, 0.0, -1.0), (-0.988, -1.0, -0.2564), (0.84, 0.1667, 0.9872), (0.988, -1.0, -0.2564), (1.258, 0.0, -1.0), (0.0, -1.0, 1.256), (0.0, -1.0, -1.0), (-1.363, 0.08333, -0.00641), (1.363, 0.08333, -0.00641), (4.47e-09, -1.0, -0.2564), (0.0, 0.0, -1.0), (0.0, 0.1667, 1.756)], [], [(14, 9, 10), (15, 7, 0), (7, 13, 6), (3, 5, 13), (8, 4, 14), (9, 15, 2), (4, 11, 15), (11, 3, 15), (12, 16, 2), (0, 6, 16), (11, 17, 5), (4, 8, 11), (13, 1, 6), (16, 1, 10), (17, 1, 5), (5, 1, 13), (1, 14, 10), (1, 8, 14), (6, 1, 16), (8, 1, 17), (9, 2, 10), (12, 15, 0), (0, 7, 6), (7, 3, 13), (4, 9, 14), (15, 12, 2), (9, 4, 15), (3, 7, 15), (16, 10, 2), (12, 0, 16), (3, 11, 5), (8, 17, 11)])
_uv = me_body09.uv_layers.new(name='UVMap')
_uv.uv.foreach_set('vector', [0.2102, 0.4154, 0.006166, 0.328, 0.2101, 0.0, 0.75, 0.7711, 0.5, 0.7711, 0.5071, 0.5454, 0.006166, 0.328, 0.2102, 0.4154, 0.2101, 0.0, 0.006166, 0.6559, 0.2113, 0.7175, 0.2102, 0.4154, 0.2113, 0.7175, 0.006166, 0.6559, 0.2102, 0.4154, 1.0, 0.7711, 0.75, 0.7711, 0.9929, 0.5454, 0.8917, 0.8841, 0.75, 1.001, 0.75, 0.7711, 0.75, 1.001, 0.6083, 0.8841, 0.75, 0.7711, 0.5, 1.192e-07, 0.625, 1.192e-07, 0.5, 0.4988, 0.5, 0.4998, 0.625, 0.4995, 0.625, 0.001062, 0.006166, 0.9952, 0.2113, 0.9951, 0.2113, 0.7175, 0.006166, 0.6559, 0.2113, 0.7175, 0.006166, 0.9952, 0.2102, 0.4154, 0.4902, 0.0, 0.2101, 0.0, 0.625, 1.192e-07, 0.75, 0.5, 0.625, 0.4985, 0.2113, 0.9951, 0.4901, 0.7638, 0.2113, 0.7175, 0.2113, 0.7175, 0.4909, 0.3819, 0.2102, 0.4154, 0.4909, 0.3819, 0.2102, 0.4154, 0.2101, 0.0, 0.4901, 0.7638, 0.2113, 0.7175, 0.2102, 0.4154, 0.625, 0.4995, 0.75, 0.001062, 0.625, 0.001062, 0.2113, 0.7175, 0.4901, 1.0, 0.2113, 0.9951, 0.006166, 0.328, 0.006166, -1.274e-06, 0.2101, 0.0, 0.75, 0.5454, 0.75, 0.7711, 0.5071, 0.5454, 0.006166, -1.274e-06, 0.006166, 0.328, 0.2101, 0.0, 0.006166, 0.328, 0.006166, 0.6559, 0.2102, 0.4154, 0.006166, 0.6559, 0.006166, 0.328, 0.2102, 0.4154, 0.75, 0.7711, 0.75, 0.5454, 0.9929, 0.5454, 1.0, 0.7711, 0.8917, 0.8841, 0.75, 0.7711, 0.6083, 0.8841, 0.5, 0.7711, 0.75, 0.7711, 0.625, 1.192e-07, 0.625, 0.4985, 0.5, 0.4988, 0.5, 0.001062, 0.5, 0.4998, 0.625, 0.001062, 0.006166, 0.6559, 0.006166, 0.9952, 0.2113, 0.7175, 0.2113, 0.7175, 0.2113, 0.9951, 0.006166, 0.9952])
me_body09.use_remesh_preserve_volume = False
me_body09.use_remesh_preserve_attributes = False
me_body09.use_mirror_vertex_groups = False
me_body09.update()
me_head = bpy.data.meshes.new('Head')
me_head.from_pydata([(-0.4428, -1.887, 0.4781), (-1.555, 1.241, -1.0), (1.555, 1.241, -1.0), (0.4428, -1.887, 0.4781), (-0.2583, -1.887, 1.164), (-1.12, 1.741, 1.487), (1.12, 1.741, 1.487), (0.2583, -1.887, 1.164), (-2.087, 1.491, 0.2436), (-1.26, -0.1375, 0.9872), (-1.258, -0.2586, -1.0), (-0.4557, -1.887, 0.821), (0.0, 1.741, 2.769), (2.087, 1.491, 0.2436), (0.0, 1.241, -1.0), (1.26, -0.1375, 0.9872), (0.4557, -1.887, 0.821), (1.258, -0.2586, -1.0), (0.0, -1.887, 1.519), (0.0, -1.887, 0.4781), (-1.363, -0.1336, -0.00641), (4.47e-09, 1.491, 0.2436), (1.363, -0.1336, -0.00641), (4.47e-09, -1.502, 0.5128), (0.0, -0.2586, -1.0), (0.0, -0.1375, 2.526)], [], [(20, 8, 1), (21, 13, 2), (22, 16, 3), (23, 11, 19), (24, 14, 17), (25, 12, 5), (11, 20, 0), (4, 9, 11), (9, 5, 8), (8, 21, 1), (5, 12, 21), (12, 6, 21), (13, 22, 2), (6, 15, 13), (22, 15, 16), (16, 23, 19), (7, 18, 23), (18, 4, 23), (19, 24, 3), (0, 10, 24), (10, 1, 14), (18, 25, 9), (7, 15, 18), (15, 6, 25), (10, 20, 1), (14, 21, 2), (17, 22, 3), (11, 0, 19), (14, 2, 17), (9, 25, 5), (20, 10, 0), (20, 9, 8), (21, 14, 1), (8, 5, 21), (6, 13, 21), (22, 17, 2), (15, 22, 13), (9, 20, 11), (3, 16, 19), (16, 7, 23), (4, 11, 23), (24, 17, 3), (19, 0, 24), (24, 10, 14), (4, 18, 9), (15, 25, 18), (6, 12, 25), (15, 7, 16)])
_uv = me_head.uv_layers.new(name='UVMap')
_uv.uv.foreach_set('vector', [0.2102, 0.4154, 0.4909, 0.3819, 0.4902, 0.0, 0.75, 0.7329, 0.5, 0.7329, 0.5264, 0.573, 0.2102, 0.4154, 0.004964, 0.328, 0.004964, -1.274e-06, 0.75, 0.7711, 0.5, 0.7711, 0.75, 0.5454, 0.625, 1.192e-07, 0.75, 1.192e-07, 0.625, 0.4985, 0.2113, 0.9951, 0.4901, 1.0, 0.4901, 0.7638, 0.004964, 0.328, 0.2102, 0.4154, 0.004964, -1.274e-06, 0.004964, 0.6559, 0.2113, 0.7175, 0.004964, 0.328, 0.2113, 0.7175, 0.4901, 0.7638, 0.4909, 0.3819, 1.0, 0.7329, 0.75, 0.7329, 0.9736, 0.573, 0.911, 0.8927, 0.75, 0.9916, 0.75, 0.7329, 0.75, 0.9916, 0.589, 0.8927, 0.75, 0.7329, 0.4909, 0.3819, 0.2102, 0.4154, 0.4902, 0.0, 0.4901, 0.7638, 0.2113, 0.7175, 0.4909, 0.3819, 0.2102, 0.4154, 0.2113, 0.7175, 0.004964, 0.328, 1.0, 0.7711, 0.75, 0.7711, 0.75, 0.5454, 0.8917, 0.8841, 0.75, 1.001, 0.75, 0.7711, 0.75, 1.001, 0.6083, 0.8841, 0.75, 0.7711, 0.5, 1.192e-07, 0.625, 1.192e-07, 0.5, 0.4988, 0.5, 0.4998, 0.625, 0.4995, 0.625, 0.001062, 0.625, 0.4995, 0.75, 0.5011, 0.75, 0.001062, 0.004964, 0.9952, 0.2113, 0.9951, 0.2113, 0.7175, 0.004964, 0.6559, 0.2113, 0.7175, 0.004964, 0.9952, 0.2113, 0.7175, 0.4901, 0.7638, 0.2113, 0.9951, 0.2101, 0.0, 0.2102, 0.4154, 0.4902, 0.0, 0.75, 0.573, 0.75, 0.7329, 0.5264, 0.573, 0.2101, 0.0, 0.2102, 0.4154, 0.004964, -1.274e-06, 0.5, 0.7711, 0.5071, 0.5454, 0.75, 0.5454, 0.75, 1.192e-07, 0.75, 0.5, 0.625, 0.4985, 0.2113, 0.7175, 0.2113, 0.9951, 0.4901, 0.7638, 0.2102, 0.4154, 0.2101, 0.0, 0.004964, -1.274e-06, 0.2102, 0.4154, 0.2113, 0.7175, 0.4909, 0.3819, 0.75, 0.7329, 0.75, 0.573, 0.9736, 0.573, 1.0, 0.7329, 0.911, 0.8927, 0.75, 0.7329, 0.589, 0.8927, 0.5, 0.7329, 0.75, 0.7329, 0.2102, 0.4154, 0.2101, 0.0, 0.4902, 0.0, 0.2113, 0.7175, 0.2102, 0.4154, 0.4909, 0.3819, 0.2113, 0.7175, 0.2102, 0.4154, 0.004964, 0.328, 0.9929, 0.5454, 1.0, 0.7711, 0.75, 0.5454, 1.0, 0.7711, 0.8917, 0.8841, 0.75, 0.7711, 0.6083, 0.8841, 0.5, 0.7711, 0.75, 0.7711, 0.625, 1.192e-07, 0.625, 0.4985, 0.5, 0.4988, 0.5, 0.001062, 0.5, 0.4998, 0.625, 0.001062, 0.625, 0.001062, 0.625, 0.4995, 0.75, 0.001062, 0.004964, 0.6559, 0.004964, 0.9952, 0.2113, 0.7175, 0.2113, 0.7175, 0.2113, 0.9951, 0.004964, 0.9952, 0.4901, 0.7638, 0.4901, 1.0, 0.2113, 0.9951, 0.2113, 0.7175, 0.004964, 0.6559, 0.004964, 0.328])
me_head.use_remesh_preserve_volume = False
me_head.use_remesh_preserve_attributes = False
me_head.use_mirror_vertex_groups = False
me_head.update()
me_toprightmouth = bpy.data.meshes.new('TopRightMouth')
me_toprightmouth.from_pydata([(-1.0, -4.47e-07, -1.192e-07), (0.0, 1.0, 2.384e-07), (1.0, -4.47e-07, -1.192e-07), (0.0, -1.412, 0.6036), (0.0, -3.576e-07, -1.0), (0.0, -5.364e-07, 1.0), (0.0, -2.067, -3.437), (-1.0, -1.271, -0.25), (1.0, -1.271, -0.25), (0.0, -1.129, -1.104), (0.0, -2.875, -4.667), (-1.0, -2.208, -2.583), (1.0, -2.208, -2.583), (0.0, -2.349, -1.73), (-1.0, -5.364e-07, 1.0), (-1.0, 1.0, 2.384e-07), (-1.0, -3.576e-07, -1.0), (-1.0, -1.0, -4.768e-07), (0.0, 1.0, 1.0), (1.0, 1.0, 2.384e-07), (0.0, 1.0, -1.0), (1.0, -5.364e-07, 1.0), (1.0, -1.0, -4.768e-07), (1.0, -3.576e-07, -1.0), (0.0, -1.0, 1.0), (0.0, -1.0, -1.0), (-1.0, -1.541, -0.5), (1.0, -1.541, -0.5), (0.0, -1.824, 0.2071), (0.0, -1.259, -1.207), (1.0, -1.129, -1.104), (-1.0, -1.129, -1.104), (-1.0, -1.412, 0.6036), (1.0, -1.412, 0.6036), (-0.8157, -2.752, -4.283), (0.8157, -2.752, -4.283), (0.0, -2.875, -3.667), (0.0, -2.875, -5.667), (0.75, -2.102, -3.223), (-0.75, -2.102, -3.223), (-0.75, -2.314, -1.943), (0.75, -2.314, -1.943), (0.0, -1.0, 1.0), (0.0, -1.0, -1.0), (0.0, -1.824, 0.2071), (0.0, -1.259, -1.207), (1.0, -1.129, -1.104), (-1.0, -1.129, -1.104), (-1.0, -1.412, 0.6036), (1.0, -1.412, 0.6036), (-1.0, -1.0, -1.0), (-1.0, 1.0, -1.0), (1.0, 1.0, -1.0), (1.0, -1.0, -1.0), (-1.0, -1.0, 1.0), (-1.0, 1.0, 1.0), (1.0, 1.0, 1.0), (1.0, -1.0, 1.0), (-1.0, -1.259, -1.207), (1.0, -1.259, -1.207), (-1.0, -1.824, 0.2071), (1.0, -1.824, 0.2071), (-0.6783, -2.748, -4.986), (0.6783, -2.748, -4.986), (-0.6783, -2.783, -3.665), (0.6783, -2.783, -3.665), (-1.0, -1.0, -1.0), (1.0, -1.0, -1.0), (-1.0, -1.0, 1.0), (1.0, -1.0, 1.0), (-1.0, -1.259, -1.207), (1.0, -1.259, -1.207), (-1.0, -1.824, 0.2071), (1.0, -1.824, 0.2071)], [], [(0, 17, 54), (0, 14, 15), (0, 15, 51), (0, 16, 17), (1, 15, 55), (1, 18, 56), (1, 19, 52), (1, 20, 51), (2, 19, 21), (2, 21, 57), (2, 22, 23), (2, 23, 52), (3, 49, 69), (3, 42, 68), (3, 48, 72), (3, 44, 73), (4, 25, 50), (4, 16, 51), (4, 20, 52), (4, 23, 53), (5, 24, 57), (5, 21, 56), (5, 18, 55), (5, 14, 54), (6, 39, 29), (6, 29, 38), (6, 38, 63), (6, 37, 62), (7, 32, 17), (7, 17, 50), (7, 31, 26), (7, 26, 60), (8, 30, 53), (8, 22, 33), (8, 33, 61), (8, 27, 30), (9, 47, 66), (9, 43, 67), (9, 46, 71), (9, 45, 70), (10, 35, 36), (10, 36, 34), (10, 34, 62), (10, 37, 63), (11, 40, 26), (11, 26, 58), (11, 39, 34), (11, 34, 64), (12, 38, 59), (12, 27, 41), (12, 41, 65), (12, 35, 38), (13, 41, 61), (13, 28, 60), (13, 40, 36), (13, 36, 41), (14, 0, 54), (16, 50, 17), (16, 0, 51), (22, 53, 23), (18, 1, 55), (19, 1, 56), (20, 1, 52), (15, 1, 51), (14, 55, 15), (22, 2, 57), (19, 2, 52), (42, 3, 69), (48, 3, 68), (44, 3, 72), (49, 3, 73), (16, 4, 50), (20, 4, 51), (23, 4, 52), (25, 4, 53), (21, 5, 57), (18, 5, 56), (14, 5, 55), (24, 5, 54), (39, 58, 29), (29, 59, 38), (37, 6, 63), (39, 6, 62), (32, 54, 17), (31, 7, 50), (31, 58, 26), (32, 7, 60), (22, 8, 53), (22, 57, 33), (27, 8, 61), (27, 59, 30), (43, 9, 66), (46, 9, 67), (45, 9, 71), (47, 9, 70), (35, 65, 36), (36, 64, 34), (37, 10, 62), (35, 10, 63), (40, 60, 26), (39, 11, 58), (39, 62, 34), (40, 11, 64), (27, 12, 59), (27, 61, 41), (35, 12, 65), (35, 63, 38), (28, 13, 61), (40, 13, 60), (40, 64, 36), (36, 65, 41), (19, 56, 21)])
_uv = me_toprightmouth.uv_layers.new(name='UVMap')
_uv.uv.foreach_set('vector', [0.8742, 0.1198, 0.8742, 0.2382, 0.9909, 0.2382, 0.8742, 0.1198, 0.9909, 0.1198, 0.8742, 0.001508, 0.8742, 0.1198, 0.8742, 0.001508, 0.7575, 0.001508, 0.8742, 0.1198, 0.7575, 0.1198, 0.8742, 0.2382, 0.875, 0.01879, 0.775, 0.01879, 0.775, 0.02879, 0.875, 0.01879, 0.875, 0.02879, 0.975, 0.02879, 0.875, 0.01879, 0.975, 0.01879, 0.975, 0.00879, 0.875, 0.01879, 0.875, 0.00879, 0.775, 0.00879, 0.8742, 0.1198, 0.8742, 0.001508, 0.9909, 0.1198, 0.8742, 0.1198, 0.9909, 0.1198, 0.9909, 0.2382, 0.8742, 0.1198, 0.8742, 0.2382, 0.7575, 0.1198, 0.8742, 0.1198, 0.7575, 0.1198, 0.7575, 0.001508, 0.8775, 0.2813, 0.7629, 0.2813, 0.7629, 0.2128, 0.8775, 0.2813, 0.8775, 0.2128, 0.9921, 0.2128, 0.8775, 0.2813, 0.9921, 0.2813, 0.9921, 0.3498, 0.8775, 0.2813, 0.8775, 0.3498, 0.7629, 0.3498, 0.8768, 0.1237, 0.8768, 0.2417, 0.7592, 0.2417, 0.8768, 0.1237, 0.7592, 0.1237, 0.7592, 0.005658, 0.8768, 0.1237, 0.8768, 0.005658, 0.9945, 0.005658, 0.8768, 0.1237, 0.9945, 0.1237, 0.9945, 0.2417, 0.8768, 0.1217, 0.8768, 0.2398, 0.9945, 0.2398, 0.8768, 0.1217, 0.9945, 0.1217, 0.9945, 0.003701, 0.8768, 0.1217, 0.8768, 0.003701, 0.7592, 0.003701, 0.8768, 0.1217, 0.7592, 0.1217, 0.7592, 0.2398, 0.8754, 0.4183, 0.7605, 0.4183, 0.8754, 0.4882, 0.8754, 0.4183, 0.8754, 0.4882, 0.9903, 0.4183, 0.8754, 0.4183, 0.9903, 0.4183, 0.9903, 0.3484, 0.8754, 0.4183, 0.8754, 0.3484, 0.7605, 0.3484, 0.8759, 0.3078, 0.9947, 0.308, 0.8755, 0.2595, 0.8759, 0.3078, 0.8755, 0.2595, 0.7568, 0.2592, 0.8759, 0.3078, 0.757, 0.3075, 0.8762, 0.3561, 0.8759, 0.3078, 0.8762, 0.3561, 0.9954, 0.3563, 0.8759, 0.3078, 0.757, 0.3075, 0.7568, 0.2592, 0.8759, 0.3078, 0.8755, 0.2595, 0.9947, 0.308, 0.8759, 0.3078, 0.9947, 0.308, 0.9954, 0.3563, 0.8759, 0.3078, 0.8762, 0.3561, 0.757, 0.3075, 0.8775, 0.2808, 0.9921, 0.2808, 0.9921, 0.2123, 0.8775, 0.2808, 0.8775, 0.2123, 0.7629, 0.2123, 0.8775, 0.2808, 0.7629, 0.2808, 0.7629, 0.3492, 0.8775, 0.2808, 0.8775, 0.3492, 0.9921, 0.3492, 0.8754, 0.4518, 0.9895, 0.4518, 0.8754, 0.4891, 0.8754, 0.4518, 0.8754, 0.4891, 0.7613, 0.4518, 0.8754, 0.4518, 0.7613, 0.4518, 0.7613, 0.4144, 0.8754, 0.4518, 0.8754, 0.4144, 0.9895, 0.4144, 0.8736, 0.3906, 0.9765, 0.3906, 0.8739, 0.2929, 0.8736, 0.3906, 0.8739, 0.2929, 0.7712, 0.2929, 0.8736, 0.3906, 0.7708, 0.3907, 0.8733, 0.4884, 0.8736, 0.3906, 0.8733, 0.4884, 0.9763, 0.4882, 0.8736, 0.3906, 0.7708, 0.3907, 0.7712, 0.2929, 0.8736, 0.3906, 0.8739, 0.2929, 0.9765, 0.3906, 0.8736, 0.3906, 0.9765, 0.3906, 0.9763, 0.4882, 0.8736, 0.3906, 0.8733, 0.4884, 0.7708, 0.3907, 0.8754, 0.4183, 0.9903, 0.4183, 0.9903, 0.4889, 0.8754, 0.4183, 0.8754, 0.4889, 0.7605, 0.4889, 0.8754, 0.4183, 0.7605, 0.4183, 0.8754, 0.3478, 0.8754, 0.4183, 0.8754, 0.3478, 0.9903, 0.4183, 0.9909, 0.1198, 0.8742, 0.1198, 0.9909, 0.2382, 0.7575, 0.1198, 0.7575, 0.2382, 0.8742, 0.2382, 0.7575, 0.1198, 0.8742, 0.1198, 0.7575, 0.001508, 0.8742, 0.2382, 0.7575, 0.2382, 0.7575, 0.1198, 0.875, 0.02879, 0.875, 0.01879, 0.775, 0.02879, 0.975, 0.01879, 0.875, 0.01879, 0.975, 0.02879, 0.875, 0.00879, 0.875, 0.01879, 0.975, 0.00879, 0.775, 0.01879, 0.875, 0.01879, 0.775, 0.00879, 0.9909, 0.1198, 0.9909, 0.001508, 0.8742, 0.001508, 0.8742, 0.2382, 0.8742, 0.1198, 0.9909, 0.2382, 0.8742, 0.001508, 0.8742, 0.1198, 0.7575, 0.001508, 0.8775, 0.2128, 0.8775, 0.2813, 0.7629, 0.2128, 0.9921, 0.2813, 0.8775, 0.2813, 0.9921, 0.2128, 0.8775, 0.3498, 0.8775, 0.2813, 0.9921, 0.3498, 0.7629, 0.2813, 0.8775, 0.2813, 0.7629, 0.3498, 0.7592, 0.1237, 0.8768, 0.1237, 0.7592, 0.2417, 0.8768, 0.005658, 0.8768, 0.1237, 0.7592, 0.005658, 0.9945, 0.1237, 0.8768, 0.1237, 0.9945, 0.005658, 0.8768, 0.2417, 0.8768, 0.1237, 0.9945, 0.2417, 0.9945, 0.1217, 0.8768, 0.1217, 0.9945, 0.2398, 0.8768, 0.003701, 0.8768, 0.1217, 0.9945, 0.003701, 0.7592, 0.1217, 0.8768, 0.1217, 0.7592, 0.003701, 0.8768, 0.2398, 0.8768, 0.1217, 0.7592, 0.2398, 0.7605, 0.4183, 0.7605, 0.4882, 0.8754, 0.4882, 0.8754, 0.4882, 0.9903, 0.4882, 0.9903, 0.4183, 0.8754, 0.3484, 0.8754, 0.4183, 0.9903, 0.3484, 0.7605, 0.4183, 0.8754, 0.4183, 0.7605, 0.3484, 0.9947, 0.308, 0.9941, 0.2598, 0.8755, 0.2595, 0.757, 0.3075, 0.8759, 0.3078, 0.7568, 0.2592, 0.757, 0.3075, 0.7571, 0.3559, 0.8762, 0.3561, 0.9947, 0.308, 0.8759, 0.3078, 0.9954, 0.3563, 0.8755, 0.2595, 0.8759, 0.3078, 0.7568, 0.2592, 0.8755, 0.2595, 0.9941, 0.2598, 0.9947, 0.308, 0.8762, 0.3561, 0.8759, 0.3078, 0.9954, 0.3563, 0.8762, 0.3561, 0.7571, 0.3559, 0.757, 0.3075, 0.8775, 0.2123, 0.8775, 0.2808, 0.9921, 0.2123, 0.7629, 0.2808, 0.8775, 0.2808, 0.7629, 0.2123, 0.8775, 0.3492, 0.8775, 0.2808, 0.7629, 0.3492, 0.9921, 0.2808, 0.8775, 0.2808, 0.9921, 0.3492, 0.9895, 0.4518, 0.9895, 0.4891, 0.8754, 0.4891, 0.8754, 0.4891, 0.7613, 0.4891, 0.7613, 0.4518, 0.8754, 0.4144, 0.8754, 0.4518, 0.7613, 0.4144, 0.9895, 0.4518, 0.8754, 0.4518, 0.9895, 0.4144, 0.9765, 0.3906, 0.9767, 0.2929, 0.8739, 0.2929, 0.7708, 0.3907, 0.8736, 0.3906, 0.7712, 0.2929, 0.7708, 0.3907, 0.7704, 0.4885, 0.8733, 0.4884, 0.9765, 0.3906, 0.8736, 0.3906, 0.9763, 0.4882, 0.8739, 0.2929, 0.8736, 0.3906, 0.7712, 0.2929, 0.8739, 0.2929, 0.9767, 0.2929, 0.9765, 0.3906, 0.8733, 0.4884, 0.8736, 0.3906, 0.9763, 0.4882, 0.8733, 0.4884, 0.7704, 0.4885, 0.7708, 0.3907, 0.8754, 0.4889, 0.8754, 0.4183, 0.9903, 0.4889, 0.7605, 0.4183, 0.8754, 0.4183, 0.7605, 0.4889, 0.7605, 0.4183, 0.7605, 0.3478, 0.8754, 0.3478, 0.8754, 0.3478, 0.9903, 0.3478, 0.9903, 0.4183, 0.8742, 0.001508, 0.9909, 0.001508, 0.9909, 0.1198])
me_toprightmouth.use_remesh_preserve_volume = False
me_toprightmouth.use_remesh_preserve_attributes = False
me_toprightmouth.use_mirror_vertex_groups = False
me_toprightmouth.update()
me_bottomrightmouth = bpy.data.meshes.new('BottomRightMouth')
me_bottomrightmouth.from_pydata([(-1.0, -4.47e-07, -1.192e-07), (0.0, 1.0, 2.384e-07), (1.0, -4.47e-07, -1.192e-07), (0.0, -1.412, 0.6036), (0.0, -3.576e-07, -1.0), (0.0, -5.364e-07, 1.0), (0.0, -2.067, -3.437), (-1.0, -1.271, -0.25), (1.0, -1.271, -0.25), (0.0, -1.129, -1.104), (0.0, -2.875, -4.667), (-1.0, -2.208, -2.583), (1.0, -2.208, -2.583), (0.0, -2.349, -1.73), (-1.0, -5.364e-07, 1.0), (-1.0, 1.0, 2.384e-07), (-1.0, -3.576e-07, -1.0), (-1.0, -1.0, -4.768e-07), (0.0, 1.0, 1.0), (1.0, 1.0, 2.384e-07), (0.0, 1.0, -1.0), (1.0, -5.364e-07, 1.0), (1.0, -1.0, -4.768e-07), (1.0, -3.576e-07, -1.0), (0.0, -1.0, 1.0), (0.0, -1.0, -1.0), (-1.0, -1.541, -0.5), (1.0, -1.541, -0.5), (0.0, -1.824, 0.2071), (0.0, -1.259, -1.207), (1.0, -1.129, -1.104), (-1.0, -1.129, -1.104), (-1.0, -1.412, 0.6036), (1.0, -1.412, 0.6036), (-0.8157, -2.752, -4.283), (0.8157, -2.752, -4.283), (0.0, -2.875, -3.667), (0.0, -2.875, -5.667), (0.75, -2.102, -3.223), (-0.75, -2.102, -3.223), (-0.75, -2.314, -1.943), (0.75, -2.314, -1.943), (0.0, -1.0, 1.0), (0.0, -1.0, -1.0), (0.0, -1.824, 0.2071), (0.0, -1.259, -1.207), (1.0, -1.129, -1.104), (-1.0, -1.129, -1.104), (-1.0, -1.412, 0.6036), (1.0, -1.412, 0.6036), (-1.0, -1.0, -1.0), (-1.0, 1.0, -1.0), (1.0, 1.0, -1.0), (1.0, -1.0, -1.0), (-1.0, -1.0, 1.0), (-1.0, 1.0, 1.0), (1.0, 1.0, 1.0), (1.0, -1.0, 1.0), (-1.0, -1.259, -1.207), (1.0, -1.259, -1.207), (-1.0, -1.824, 0.2071), (1.0, -1.824, 0.2071), (-0.6783, -2.748, -4.986), (0.6783, -2.748, -4.986), (-0.6783, -2.783, -3.665), (0.6783, -2.783, -3.665), (-1.0, -1.0, -1.0), (1.0, -1.0, -1.0), (-1.0, -1.0, 1.0), (1.0, -1.0, 1.0), (-1.0, -1.259, -1.207), (1.0, -1.259, -1.207), (-1.0, -1.824, 0.2071), (1.0, -1.824, 0.2071)], [], [(0, 17, 54), (0, 14, 15), (0, 15, 51), (0, 16, 17), (1, 15, 55), (1, 18, 56), (1, 19, 52), (1, 20, 51), (2, 19, 21), (2, 21, 57), (2, 22, 23), (2, 23, 52), (3, 49, 69), (3, 42, 68), (3, 48, 72), (3, 44, 73), (4, 25, 50), (4, 16, 51), (4, 20, 52), (4, 23, 53), (5, 24, 57), (5, 21, 56), (5, 18, 55), (5, 14, 54), (6, 39, 29), (6, 29, 38), (6, 38, 63), (6, 37, 62), (7, 32, 17), (7, 17, 50), (7, 31, 26), (7, 26, 60), (8, 30, 53), (8, 22, 33), (8, 33, 61), (8, 27, 30), (9, 47, 66), (9, 43, 67), (9, 46, 71), (9, 45, 70), (10, 35, 36), (10, 36, 34), (10, 34, 62), (10, 37, 63), (11, 40, 26), (11, 26, 58), (11, 39, 34), (11, 34, 64), (12, 38, 59), (12, 27, 41), (12, 41, 65), (12, 35, 38), (13, 41, 61), (13, 28, 60), (13, 40, 36), (13, 36, 41), (14, 0, 54), (16, 50, 17), (16, 0, 51), (22, 53, 23), (18, 1, 55), (19, 1, 56), (20, 1, 52), (15, 1, 51), (14, 55, 15), (22, 2, 57), (19, 2, 52), (42, 3, 69), (48, 3, 68), (44, 3, 72), (49, 3, 73), (16, 4, 50), (20, 4, 51), (23, 4, 52), (25, 4, 53), (21, 5, 57), (18, 5, 56), (14, 5, 55), (24, 5, 54), (39, 58, 29), (29, 59, 38), (37, 6, 63), (39, 6, 62), (32, 54, 17), (31, 7, 50), (31, 58, 26), (32, 7, 60), (22, 8, 53), (22, 57, 33), (27, 8, 61), (27, 59, 30), (43, 9, 66), (46, 9, 67), (45, 9, 71), (47, 9, 70), (35, 65, 36), (36, 64, 34), (37, 10, 62), (35, 10, 63), (40, 60, 26), (39, 11, 58), (39, 62, 34), (40, 11, 64), (27, 12, 59), (27, 61, 41), (35, 12, 65), (35, 63, 38), (28, 13, 61), (40, 13, 60), (40, 64, 36), (36, 65, 41), (19, 56, 21)])
_uv = me_bottomrightmouth.uv_layers.new(name='UVMap')
_uv.uv.foreach_set('vector', [0.8742, 0.1198, 0.8742, 0.2382, 0.9909, 0.2382, 0.8742, 0.1198, 0.9909, 0.1198, 0.8742, 0.001508, 0.8742, 0.1198, 0.8742, 0.001508, 0.7575, 0.001508, 0.8742, 0.1198, 0.7575, 0.1198, 0.8742, 0.2382, 0.875, 0.01879, 0.775, 0.01879, 0.775, 0.02879, 0.875, 0.01879, 0.875, 0.02879, 0.975, 0.02879, 0.875, 0.01879, 0.975, 0.01879, 0.975, 0.00879, 0.875, 0.01879, 0.875, 0.00879, 0.775, 0.00879, 0.8742, 0.1198, 0.8742, 0.001508, 0.9909, 0.1198, 0.8742, 0.1198, 0.9909, 0.1198, 0.9909, 0.2382, 0.8742, 0.1198, 0.8742, 0.2382, 0.7575, 0.1198, 0.8742, 0.1198, 0.7575, 0.1198, 0.7575, 0.001508, 0.8775, 0.2813, 0.7629, 0.2813, 0.7629, 0.2128, 0.8775, 0.2813, 0.8775, 0.2128, 0.9921, 0.2128, 0.8775, 0.2813, 0.9921, 0.2813, 0.9921, 0.3498, 0.8775, 0.2813, 0.8775, 0.3498, 0.7629, 0.3498, 0.8768, 0.1237, 0.8768, 0.2417, 0.7592, 0.2417, 0.8768, 0.1237, 0.7592, 0.1237, 0.7592, 0.005658, 0.8768, 0.1237, 0.8768, 0.005658, 0.9945, 0.005658, 0.8768, 0.1237, 0.9945, 0.1237, 0.9945, 0.2417, 0.8768, 0.1217, 0.8768, 0.2398, 0.9945, 0.2398, 0.8768, 0.1217, 0.9945, 0.1217, 0.9945, 0.003701, 0.8768, 0.1217, 0.8768, 0.003701, 0.7592, 0.003701, 0.8768, 0.1217, 0.7592, 0.1217, 0.7592, 0.2398, 0.8754, 0.4183, 0.7605, 0.4183, 0.8754, 0.4882, 0.8754, 0.4183, 0.8754, 0.4882, 0.9903, 0.4183, 0.8754, 0.4183, 0.9903, 0.4183, 0.9903, 0.3484, 0.8754, 0.4183, 0.8754, 0.3484, 0.7605, 0.3484, 0.8759, 0.3078, 0.9947, 0.308, 0.8755, 0.2595, 0.8759, 0.3078, 0.8755, 0.2595, 0.7568, 0.2592, 0.8759, 0.3078, 0.757, 0.3075, 0.8762, 0.3561, 0.8759, 0.3078, 0.8762, 0.3561, 0.9954, 0.3563, 0.8759, 0.3078, 0.757, 0.3075, 0.7568, 0.2592, 0.8759, 0.3078, 0.8755, 0.2595, 0.9947, 0.308, 0.8759, 0.3078, 0.9947, 0.308, 0.9954, 0.3563, 0.8759, 0.3078, 0.8762, 0.3561, 0.757, 0.3075, 0.8775, 0.2808, 0.9921, 0.2808, 0.9921, 0.2123, 0.8775, 0.2808, 0.8775, 0.2123, 0.7629, 0.2123, 0.8775, 0.2808, 0.7629, 0.2808, 0.7629, 0.3492, 0.8775, 0.2808, 0.8775, 0.3492, 0.9921, 0.3492, 0.8754, 0.4518, 0.9895, 0.4518, 0.8754, 0.4891, 0.8754, 0.4518, 0.8754, 0.4891, 0.7613, 0.4518, 0.8754, 0.4518, 0.7613, 0.4518, 0.7613, 0.4144, 0.8754, 0.4518, 0.8754, 0.4144, 0.9895, 0.4144, 0.8736, 0.3906, 0.9765, 0.3906, 0.8739, 0.2929, 0.8736, 0.3906, 0.8739, 0.2929, 0.7712, 0.2929, 0.8736, 0.3906, 0.7708, 0.3907, 0.8733, 0.4884, 0.8736, 0.3906, 0.8733, 0.4884, 0.9763, 0.4882, 0.8736, 0.3906, 0.7708, 0.3907, 0.7712, 0.2929, 0.8736, 0.3906, 0.8739, 0.2929, 0.9765, 0.3906, 0.8736, 0.3906, 0.9765, 0.3906, 0.9763, 0.4882, 0.8736, 0.3906, 0.8733, 0.4884, 0.7708, 0.3907, 0.8754, 0.4183, 0.9903, 0.4183, 0.9903, 0.4889, 0.8754, 0.4183, 0.8754, 0.4889, 0.7605, 0.4889, 0.8754, 0.4183, 0.7605, 0.4183, 0.8754, 0.3478, 0.8754, 0.4183, 0.8754, 0.3478, 0.9903, 0.4183, 0.9909, 0.1198, 0.8742, 0.1198, 0.9909, 0.2382, 0.7575, 0.1198, 0.7575, 0.2382, 0.8742, 0.2382, 0.7575, 0.1198, 0.8742, 0.1198, 0.7575, 0.001508, 0.8742, 0.2382, 0.7575, 0.2382, 0.7575, 0.1198, 0.875, 0.02879, 0.875, 0.01879, 0.775, 0.02879, 0.975, 0.01879, 0.875, 0.01879, 0.975, 0.02879, 0.875, 0.00879, 0.875, 0.01879, 0.975, 0.00879, 0.775, 0.01879, 0.875, 0.01879, 0.775, 0.00879, 0.9909, 0.1198, 0.9909, 0.001508, 0.8742, 0.001508, 0.8742, 0.2382, 0.8742, 0.1198, 0.9909, 0.2382, 0.8742, 0.001508, 0.8742, 0.1198, 0.7575, 0.001508, 0.8775, 0.2128, 0.8775, 0.2813, 0.7629, 0.2128, 0.9921, 0.2813, 0.8775, 0.2813, 0.9921, 0.2128, 0.8775, 0.3498, 0.8775, 0.2813, 0.9921, 0.3498, 0.7629, 0.2813, 0.8775, 0.2813, 0.7629, 0.3498, 0.7592, 0.1237, 0.8768, 0.1237, 0.7592, 0.2417, 0.8768, 0.005658, 0.8768, 0.1237, 0.7592, 0.005658, 0.9945, 0.1237, 0.8768, 0.1237, 0.9945, 0.005658, 0.8768, 0.2417, 0.8768, 0.1237, 0.9945, 0.2417, 0.9945, 0.1217, 0.8768, 0.1217, 0.9945, 0.2398, 0.8768, 0.003701, 0.8768, 0.1217, 0.9945, 0.003701, 0.7592, 0.1217, 0.8768, 0.1217, 0.7592, 0.003701, 0.8768, 0.2398, 0.8768, 0.1217, 0.7592, 0.2398, 0.7605, 0.4183, 0.7605, 0.4882, 0.8754, 0.4882, 0.8754, 0.4882, 0.9903, 0.4882, 0.9903, 0.4183, 0.8754, 0.3484, 0.8754, 0.4183, 0.9903, 0.3484, 0.7605, 0.4183, 0.8754, 0.4183, 0.7605, 0.3484, 0.9947, 0.308, 0.9941, 0.2598, 0.8755, 0.2595, 0.757, 0.3075, 0.8759, 0.3078, 0.7568, 0.2592, 0.757, 0.3075, 0.7571, 0.3559, 0.8762, 0.3561, 0.9947, 0.308, 0.8759, 0.3078, 0.9954, 0.3563, 0.8755, 0.2595, 0.8759, 0.3078, 0.7568, 0.2592, 0.8755, 0.2595, 0.9941, 0.2598, 0.9947, 0.308, 0.8762, 0.3561, 0.8759, 0.3078, 0.9954, 0.3563, 0.8762, 0.3561, 0.7571, 0.3559, 0.757, 0.3075, 0.8775, 0.2123, 0.8775, 0.2808, 0.9921, 0.2123, 0.7629, 0.2808, 0.8775, 0.2808, 0.7629, 0.2123, 0.8775, 0.3492, 0.8775, 0.2808, 0.7629, 0.3492, 0.9921, 0.2808, 0.8775, 0.2808, 0.9921, 0.3492, 0.9895, 0.4518, 0.9895, 0.4891, 0.8754, 0.4891, 0.8754, 0.4891, 0.7613, 0.4891, 0.7613, 0.4518, 0.8754, 0.4144, 0.8754, 0.4518, 0.7613, 0.4144, 0.9895, 0.4518, 0.8754, 0.4518, 0.9895, 0.4144, 0.9765, 0.3906, 0.9767, 0.2929, 0.8739, 0.2929, 0.7708, 0.3907, 0.8736, 0.3906, 0.7712, 0.2929, 0.7708, 0.3907, 0.7704, 0.4885, 0.8733, 0.4884, 0.9765, 0.3906, 0.8736, 0.3906, 0.9763, 0.4882, 0.8739, 0.2929, 0.8736, 0.3906, 0.7712, 0.2929, 0.8739, 0.2929, 0.9767, 0.2929, 0.9765, 0.3906, 0.8733, 0.4884, 0.8736, 0.3906, 0.9763, 0.4882, 0.8733, 0.4884, 0.7704, 0.4885, 0.7708, 0.3907, 0.8754, 0.4889, 0.8754, 0.4183, 0.9903, 0.4889, 0.7605, 0.4183, 0.8754, 0.4183, 0.7605, 0.4889, 0.7605, 0.4183, 0.7605, 0.3478, 0.8754, 0.3478, 0.8754, 0.3478, 0.9903, 0.3478, 0.9903, 0.4183, 0.8742, 0.001508, 0.9909, 0.001508, 0.9909, 0.1198])
me_bottomrightmouth.use_remesh_preserve_volume = False
me_bottomrightmouth.use_remesh_preserve_attributes = False
me_bottomrightmouth.use_mirror_vertex_groups = False
me_bottomrightmouth.update()
me_bottomleftmouth = bpy.data.meshes.new('BottomLeftMouth')
me_bottomleftmouth.from_pydata([(-1.0, -4.47e-07, -1.192e-07), (0.0, 1.0, 2.384e-07), (1.0, -4.47e-07, -1.192e-07), (0.0, -1.412, 0.6036), (0.0, -3.576e-07, -1.0), (0.0, -5.364e-07, 1.0), (0.0, -2.067, -3.437), (-1.0, -1.271, -0.25), (1.0, -1.271, -0.25), (0.0, -1.129, -1.104), (0.0, -2.875, -4.667), (-1.0, -2.208, -2.583), (1.0, -2.208, -2.583), (0.0, -2.349, -1.73), (-1.0, -5.364e-07, 1.0), (-1.0, 1.0, 2.384e-07), (-1.0, -3.576e-07, -1.0), (-1.0, -1.0, -4.768e-07), (0.0, 1.0, 1.0), (1.0, 1.0, 2.384e-07), (0.0, 1.0, -1.0), (1.0, -5.364e-07, 1.0), (1.0, -1.0, -4.768e-07), (1.0, -3.576e-07, -1.0), (0.0, -1.0, 1.0), (0.0, -1.0, -1.0), (-1.0, -1.541, -0.5), (1.0, -1.541, -0.5), (0.0, -1.824, 0.2071), (0.0, -1.259, -1.207), (1.0, -1.129, -1.104), (-1.0, -1.129, -1.104), (-1.0, -1.412, 0.6036), (1.0, -1.412, 0.6036), (-0.8157, -2.752, -4.283), (0.8157, -2.752, -4.283), (0.0, -2.875, -3.667), (0.0, -2.875, -5.667), (0.75, -2.102, -3.223), (-0.75, -2.102, -3.223), (-0.75, -2.314, -1.943), (0.75, -2.314, -1.943), (0.0, -1.0, 1.0), (0.0, -1.0, -1.0), (0.0, -1.824, 0.2071), (0.0, -1.259, -1.207), (1.0, -1.129, -1.104), (-1.0, -1.129, -1.104), (-1.0, -1.412, 0.6036), (1.0, -1.412, 0.6036), (-1.0, -1.0, -1.0), (-1.0, 1.0, -1.0), (1.0, 1.0, -1.0), (1.0, -1.0, -1.0), (-1.0, -1.0, 1.0), (-1.0, 1.0, 1.0), (1.0, 1.0, 1.0), (1.0, -1.0, 1.0), (-1.0, -1.259, -1.207), (1.0, -1.259, -1.207), (-1.0, -1.824, 0.2071), (1.0, -1.824, 0.2071), (-0.6783, -2.748, -4.986), (0.6783, -2.748, -4.986), (-0.6783, -2.783, -3.665), (0.6783, -2.783, -3.665), (-1.0, -1.0, -1.0), (1.0, -1.0, -1.0), (-1.0, -1.0, 1.0), (1.0, -1.0, 1.0), (-1.0, -1.259, -1.207), (1.0, -1.259, -1.207), (-1.0, -1.824, 0.2071), (1.0, -1.824, 0.2071)], [], [(0, 17, 54), (0, 14, 15), (0, 15, 51), (0, 16, 17), (1, 15, 55), (1, 18, 56), (1, 19, 52), (1, 20, 51), (2, 19, 21), (2, 21, 57), (2, 22, 23), (2, 23, 52), (3, 49, 69), (3, 42, 68), (3, 48, 72), (3, 44, 73), (4, 25, 50), (4, 16, 51), (4, 20, 52), (4, 23, 53), (5, 24, 57), (5, 21, 56), (5, 18, 55), (5, 14, 54), (6, 39, 29), (6, 29, 38), (6, 38, 63), (6, 37, 62), (7, 32, 17), (7, 17, 50), (7, 31, 26), (7, 26, 60), (8, 30, 53), (8, 22, 33), (8, 33, 61), (8, 27, 30), (9, 47, 66), (9, 43, 67), (9, 46, 71), (9, 45, 70), (10, 35, 36), (10, 36, 34), (10, 34, 62), (10, 37, 63), (11, 40, 26), (11, 26, 58), (11, 39, 34), (11, 34, 64), (12, 38, 59), (12, 27, 41), (12, 41, 65), (12, 35, 38), (13, 41, 61), (13, 28, 60), (13, 40, 36), (13, 36, 41), (14, 0, 54), (16, 50, 17), (16, 0, 51), (22, 53, 23), (18, 1, 55), (19, 1, 56), (20, 1, 52), (15, 1, 51), (14, 55, 15), (22, 2, 57), (19, 2, 52), (42, 3, 69), (48, 3, 68), (44, 3, 72), (49, 3, 73), (16, 4, 50), (20, 4, 51), (23, 4, 52), (25, 4, 53), (21, 5, 57), (18, 5, 56), (14, 5, 55), (24, 5, 54), (39, 58, 29), (29, 59, 38), (37, 6, 63), (39, 6, 62), (32, 54, 17), (31, 7, 50), (31, 58, 26), (32, 7, 60), (22, 8, 53), (22, 57, 33), (27, 8, 61), (27, 59, 30), (43, 9, 66), (46, 9, 67), (45, 9, 71), (47, 9, 70), (35, 65, 36), (36, 64, 34), (37, 10, 62), (35, 10, 63), (40, 60, 26), (39, 11, 58), (39, 62, 34), (40, 11, 64), (27, 12, 59), (27, 61, 41), (35, 12, 65), (35, 63, 38), (28, 13, 61), (40, 13, 60), (40, 64, 36), (36, 65, 41), (19, 56, 21)])
_uv = me_bottomleftmouth.uv_layers.new(name='UVMap')
_uv.uv.foreach_set('vector', [0.8742, 0.1198, 0.8742, 0.2382, 0.9909, 0.2382, 0.8742, 0.1198, 0.9909, 0.1198, 0.8742, 0.001508, 0.8742, 0.1198, 0.8742, 0.001508, 0.7575, 0.001508, 0.8742, 0.1198, 0.7575, 0.1198, 0.8742, 0.2382, 0.875, 0.01879, 0.775, 0.01879, 0.775, 0.02879, 0.875, 0.01879, 0.875, 0.02879, 0.975, 0.02879, 0.875, 0.01879, 0.975, 0.01879, 0.975, 0.00879, 0.875, 0.01879, 0.875, 0.00879, 0.775, 0.00879, 0.8742, 0.1198, 0.8742, 0.001508, 0.9909, 0.1198, 0.8742, 0.1198, 0.9909, 0.1198, 0.9909, 0.2382, 0.8742, 0.1198, 0.8742, 0.2382, 0.7575, 0.1198, 0.8742, 0.1198, 0.7575, 0.1198, 0.7575, 0.001508, 0.8775, 0.2813, 0.7629, 0.2813, 0.7629, 0.2128, 0.8775, 0.2813, 0.8775, 0.2128, 0.9921, 0.2128, 0.8775, 0.2813, 0.9921, 0.2813, 0.9921, 0.3498, 0.8775, 0.2813, 0.8775, 0.3498, 0.7629, 0.3498, 0.8768, 0.1237, 0.8768, 0.2417, 0.7592, 0.2417, 0.8768, 0.1237, 0.7592, 0.1237, 0.7592, 0.005658, 0.8768, 0.1237, 0.8768, 0.005658, 0.9945, 0.005658, 0.8768, 0.1237, 0.9945, 0.1237, 0.9945, 0.2417, 0.8768, 0.1217, 0.8768, 0.2398, 0.9945, 0.2398, 0.8768, 0.1217, 0.9945, 0.1217, 0.9945, 0.003701, 0.8768, 0.1217, 0.8768, 0.003701, 0.7592, 0.003701, 0.8768, 0.1217, 0.7592, 0.1217, 0.7592, 0.2398, 0.8754, 0.4183, 0.7605, 0.4183, 0.8754, 0.4882, 0.8754, 0.4183, 0.8754, 0.4882, 0.9903, 0.4183, 0.8754, 0.4183, 0.9903, 0.4183, 0.9903, 0.3484, 0.8754, 0.4183, 0.8754, 0.3484, 0.7605, 0.3484, 0.8759, 0.3078, 0.9947, 0.308, 0.8755, 0.2595, 0.8759, 0.3078, 0.8755, 0.2595, 0.7568, 0.2592, 0.8759, 0.3078, 0.757, 0.3075, 0.8762, 0.3561, 0.8759, 0.3078, 0.8762, 0.3561, 0.9954, 0.3563, 0.8759, 0.3078, 0.757, 0.3075, 0.7568, 0.2592, 0.8759, 0.3078, 0.8755, 0.2595, 0.9947, 0.308, 0.8759, 0.3078, 0.9947, 0.308, 0.9954, 0.3563, 0.8759, 0.3078, 0.8762, 0.3561, 0.757, 0.3075, 0.8775, 0.2808, 0.9921, 0.2808, 0.9921, 0.2123, 0.8775, 0.2808, 0.8775, 0.2123, 0.7629, 0.2123, 0.8775, 0.2808, 0.7629, 0.2808, 0.7629, 0.3492, 0.8775, 0.2808, 0.8775, 0.3492, 0.9921, 0.3492, 0.8754, 0.4518, 0.9895, 0.4518, 0.8754, 0.4891, 0.8754, 0.4518, 0.8754, 0.4891, 0.7613, 0.4518, 0.8754, 0.4518, 0.7613, 0.4518, 0.7613, 0.4144, 0.8754, 0.4518, 0.8754, 0.4144, 0.9895, 0.4144, 0.8736, 0.3906, 0.9765, 0.3906, 0.8739, 0.2929, 0.8736, 0.3906, 0.8739, 0.2929, 0.7712, 0.2929, 0.8736, 0.3906, 0.7708, 0.3907, 0.8733, 0.4884, 0.8736, 0.3906, 0.8733, 0.4884, 0.9763, 0.4882, 0.8736, 0.3906, 0.7708, 0.3907, 0.7712, 0.2929, 0.8736, 0.3906, 0.8739, 0.2929, 0.9765, 0.3906, 0.8736, 0.3906, 0.9765, 0.3906, 0.9763, 0.4882, 0.8736, 0.3906, 0.8733, 0.4884, 0.7708, 0.3907, 0.8754, 0.4183, 0.9903, 0.4183, 0.9903, 0.4889, 0.8754, 0.4183, 0.8754, 0.4889, 0.7605, 0.4889, 0.8754, 0.4183, 0.7605, 0.4183, 0.8754, 0.3478, 0.8754, 0.4183, 0.8754, 0.3478, 0.9903, 0.4183, 0.9909, 0.1198, 0.8742, 0.1198, 0.9909, 0.2382, 0.7575, 0.1198, 0.7575, 0.2382, 0.8742, 0.2382, 0.7575, 0.1198, 0.8742, 0.1198, 0.7575, 0.001508, 0.8742, 0.2382, 0.7575, 0.2382, 0.7575, 0.1198, 0.875, 0.02879, 0.875, 0.01879, 0.775, 0.02879, 0.975, 0.01879, 0.875, 0.01879, 0.975, 0.02879, 0.875, 0.00879, 0.875, 0.01879, 0.975, 0.00879, 0.775, 0.01879, 0.875, 0.01879, 0.775, 0.00879, 0.9909, 0.1198, 0.9909, 0.001508, 0.8742, 0.001508, 0.8742, 0.2382, 0.8742, 0.1198, 0.9909, 0.2382, 0.8742, 0.001508, 0.8742, 0.1198, 0.7575, 0.001508, 0.8775, 0.2128, 0.8775, 0.2813, 0.7629, 0.2128, 0.9921, 0.2813, 0.8775, 0.2813, 0.9921, 0.2128, 0.8775, 0.3498, 0.8775, 0.2813, 0.9921, 0.3498, 0.7629, 0.2813, 0.8775, 0.2813, 0.7629, 0.3498, 0.7592, 0.1237, 0.8768, 0.1237, 0.7592, 0.2417, 0.8768, 0.005658, 0.8768, 0.1237, 0.7592, 0.005658, 0.9945, 0.1237, 0.8768, 0.1237, 0.9945, 0.005658, 0.8768, 0.2417, 0.8768, 0.1237, 0.9945, 0.2417, 0.9945, 0.1217, 0.8768, 0.1217, 0.9945, 0.2398, 0.8768, 0.003701, 0.8768, 0.1217, 0.9945, 0.003701, 0.7592, 0.1217, 0.8768, 0.1217, 0.7592, 0.003701, 0.8768, 0.2398, 0.8768, 0.1217, 0.7592, 0.2398, 0.7605, 0.4183, 0.7605, 0.4882, 0.8754, 0.4882, 0.8754, 0.4882, 0.9903, 0.4882, 0.9903, 0.4183, 0.8754, 0.3484, 0.8754, 0.4183, 0.9903, 0.3484, 0.7605, 0.4183, 0.8754, 0.4183, 0.7605, 0.3484, 0.9947, 0.308, 0.9941, 0.2598, 0.8755, 0.2595, 0.757, 0.3075, 0.8759, 0.3078, 0.7568, 0.2592, 0.757, 0.3075, 0.7571, 0.3559, 0.8762, 0.3561, 0.9947, 0.308, 0.8759, 0.3078, 0.9954, 0.3563, 0.8755, 0.2595, 0.8759, 0.3078, 0.7568, 0.2592, 0.8755, 0.2595, 0.9941, 0.2598, 0.9947, 0.308, 0.8762, 0.3561, 0.8759, 0.3078, 0.9954, 0.3563, 0.8762, 0.3561, 0.7571, 0.3559, 0.757, 0.3075, 0.8775, 0.2123, 0.8775, 0.2808, 0.9921, 0.2123, 0.7629, 0.2808, 0.8775, 0.2808, 0.7629, 0.2123, 0.8775, 0.3492, 0.8775, 0.2808, 0.7629, 0.3492, 0.9921, 0.2808, 0.8775, 0.2808, 0.9921, 0.3492, 0.9895, 0.4518, 0.9895, 0.4891, 0.8754, 0.4891, 0.8754, 0.4891, 0.7613, 0.4891, 0.7613, 0.4518, 0.8754, 0.4144, 0.8754, 0.4518, 0.7613, 0.4144, 0.9895, 0.4518, 0.8754, 0.4518, 0.9895, 0.4144, 0.9765, 0.3906, 0.9767, 0.2929, 0.8739, 0.2929, 0.7708, 0.3907, 0.8736, 0.3906, 0.7712, 0.2929, 0.7708, 0.3907, 0.7704, 0.4885, 0.8733, 0.4884, 0.9765, 0.3906, 0.8736, 0.3906, 0.9763, 0.4882, 0.8739, 0.2929, 0.8736, 0.3906, 0.7712, 0.2929, 0.8739, 0.2929, 0.9767, 0.2929, 0.9765, 0.3906, 0.8733, 0.4884, 0.8736, 0.3906, 0.9763, 0.4882, 0.8733, 0.4884, 0.7704, 0.4885, 0.7708, 0.3907, 0.8754, 0.4889, 0.8754, 0.4183, 0.9903, 0.4889, 0.7605, 0.4183, 0.8754, 0.4183, 0.7605, 0.4889, 0.7605, 0.4183, 0.7605, 0.3478, 0.8754, 0.3478, 0.8754, 0.3478, 0.9903, 0.3478, 0.9903, 0.4183, 0.8742, 0.001508, 0.9909, 0.001508, 0.9909, 0.1198])
me_bottomleftmouth.use_remesh_preserve_volume = False
me_bottomleftmouth.use_remesh_preserve_attributes = False
me_bottomleftmouth.use_mirror_vertex_groups = False
me_bottomleftmouth.update()
me_topleftmouth = bpy.data.meshes.new('TopLeftMouth')
me_topleftmouth.from_pydata([(-1.0, -4.47e-07, -1.192e-07), (0.0, 1.0, 2.384e-07), (1.0, -4.47e-07, -1.192e-07), (0.0, -1.412, 0.6036), (0.0, -3.576e-07, -1.0), (0.0, -5.364e-07, 1.0), (0.0, -2.067, -3.437), (-1.0, -1.271, -0.25), (1.0, -1.271, -0.25), (0.0, -1.129, -1.104), (0.0, -2.875, -4.667), (-1.0, -2.208, -2.583), (1.0, -2.208, -2.583), (0.0, -2.349, -1.73), (-1.0, -5.364e-07, 1.0), (-1.0, 1.0, 2.384e-07), (-1.0, -3.576e-07, -1.0), (-1.0, -1.0, -4.768e-07), (0.0, 1.0, 1.0), (1.0, 1.0, 2.384e-07), (0.0, 1.0, -1.0), (1.0, -5.364e-07, 1.0), (1.0, -1.0, -4.768e-07), (1.0, -3.576e-07, -1.0), (0.0, -1.0, 1.0), (0.0, -1.0, -1.0), (-1.0, -1.541, -0.5), (1.0, -1.541, -0.5), (0.0, -1.824, 0.2071), (0.0, -1.259, -1.207), (1.0, -1.129, -1.104), (-1.0, -1.129, -1.104), (-1.0, -1.412, 0.6036), (1.0, -1.412, 0.6036), (-0.8157, -2.752, -4.283), (0.8157, -2.752, -4.283), (0.0, -2.875, -3.667), (0.0, -2.875, -5.667), (0.75, -2.102, -3.223), (-0.75, -2.102, -3.223), (-0.75, -2.314, -1.943), (0.75, -2.314, -1.943), (0.0, -1.0, 1.0), (0.0, -1.0, -1.0), (0.0, -1.824, 0.2071), (0.0, -1.259, -1.207), (1.0, -1.129, -1.104), (-1.0, -1.129, -1.104), (-1.0, -1.412, 0.6036), (1.0, -1.412, 0.6036), (-1.0, -1.0, -1.0), (-1.0, 1.0, -1.0), (1.0, 1.0, -1.0), (1.0, -1.0, -1.0), (-1.0, -1.0, 1.0), (-1.0, 1.0, 1.0), (1.0, 1.0, 1.0), (1.0, -1.0, 1.0), (-1.0, -1.259, -1.207), (1.0, -1.259, -1.207), (-1.0, -1.824, 0.2071), (1.0, -1.824, 0.2071), (-0.6783, -2.748, -4.986), (0.6783, -2.748, -4.986), (-0.6783, -2.783, -3.665), (0.6783, -2.783, -3.665), (-1.0, -1.0, -1.0), (1.0, -1.0, -1.0), (-1.0, -1.0, 1.0), (1.0, -1.0, 1.0), (-1.0, -1.259, -1.207), (1.0, -1.259, -1.207), (-1.0, -1.824, 0.2071), (1.0, -1.824, 0.2071)], [], [(0, 17, 54), (0, 14, 15), (0, 15, 51), (0, 16, 17), (1, 15, 55), (1, 18, 56), (1, 19, 52), (1, 20, 51), (2, 19, 21), (2, 21, 57), (2, 22, 23), (2, 23, 52), (3, 49, 69), (3, 42, 68), (3, 48, 72), (3, 44, 73), (4, 25, 50), (4, 16, 51), (4, 20, 52), (4, 23, 53), (5, 24, 57), (5, 21, 56), (5, 18, 55), (5, 14, 54), (6, 39, 29), (6, 29, 38), (6, 38, 63), (6, 37, 62), (7, 32, 17), (7, 17, 50), (7, 31, 26), (7, 26, 60), (8, 30, 53), (8, 22, 33), (8, 33, 61), (8, 27, 30), (9, 47, 66), (9, 43, 67), (9, 46, 71), (9, 45, 70), (10, 35, 36), (10, 36, 34), (10, 34, 62), (10, 37, 63), (11, 40, 26), (11, 26, 58), (11, 39, 34), (11, 34, 64), (12, 38, 59), (12, 27, 41), (12, 41, 65), (12, 35, 38), (13, 41, 61), (13, 28, 60), (13, 40, 36), (13, 36, 41), (14, 0, 54), (16, 50, 17), (16, 0, 51), (22, 53, 23), (18, 1, 55), (19, 1, 56), (20, 1, 52), (15, 1, 51), (14, 55, 15), (22, 2, 57), (19, 2, 52), (42, 3, 69), (48, 3, 68), (44, 3, 72), (49, 3, 73), (16, 4, 50), (20, 4, 51), (23, 4, 52), (25, 4, 53), (21, 5, 57), (18, 5, 56), (14, 5, 55), (24, 5, 54), (39, 58, 29), (29, 59, 38), (37, 6, 63), (39, 6, 62), (32, 54, 17), (31, 7, 50), (31, 58, 26), (32, 7, 60), (22, 8, 53), (22, 57, 33), (27, 8, 61), (27, 59, 30), (43, 9, 66), (46, 9, 67), (45, 9, 71), (47, 9, 70), (35, 65, 36), (36, 64, 34), (37, 10, 62), (35, 10, 63), (40, 60, 26), (39, 11, 58), (39, 62, 34), (40, 11, 64), (27, 12, 59), (27, 61, 41), (35, 12, 65), (35, 63, 38), (28, 13, 61), (40, 13, 60), (40, 64, 36), (36, 65, 41), (19, 56, 21)])
_uv = me_topleftmouth.uv_layers.new(name='UVMap')
_uv.uv.foreach_set('vector', [0.8742, 0.1198, 0.8742, 0.2382, 0.9909, 0.2382, 0.8742, 0.1198, 0.9909, 0.1198, 0.8742, 0.001508, 0.8742, 0.1198, 0.8742, 0.001508, 0.7575, 0.001508, 0.8742, 0.1198, 0.7575, 0.1198, 0.8742, 0.2382, 0.875, 0.01879, 0.775, 0.01879, 0.775, 0.02879, 0.875, 0.01879, 0.875, 0.02879, 0.975, 0.02879, 0.875, 0.01879, 0.975, 0.01879, 0.975, 0.00879, 0.875, 0.01879, 0.875, 0.00879, 0.775, 0.00879, 0.8742, 0.1198, 0.8742, 0.001508, 0.9909, 0.1198, 0.8742, 0.1198, 0.9909, 0.1198, 0.9909, 0.2382, 0.8742, 0.1198, 0.8742, 0.2382, 0.7575, 0.1198, 0.8742, 0.1198, 0.7575, 0.1198, 0.7575, 0.001508, 0.8775, 0.2813, 0.7629, 0.2813, 0.7629, 0.2128, 0.8775, 0.2813, 0.8775, 0.2128, 0.9921, 0.2128, 0.8775, 0.2813, 0.9921, 0.2813, 0.9921, 0.3498, 0.8775, 0.2813, 0.8775, 0.3498, 0.7629, 0.3498, 0.8768, 0.1237, 0.8768, 0.2417, 0.7592, 0.2417, 0.8768, 0.1237, 0.7592, 0.1237, 0.7592, 0.005658, 0.8768, 0.1237, 0.8768, 0.005658, 0.9945, 0.005658, 0.8768, 0.1237, 0.9945, 0.1237, 0.9945, 0.2417, 0.8768, 0.1217, 0.8768, 0.2398, 0.9945, 0.2398, 0.8768, 0.1217, 0.9945, 0.1217, 0.9945, 0.003701, 0.8768, 0.1217, 0.8768, 0.003701, 0.7592, 0.003701, 0.8768, 0.1217, 0.7592, 0.1217, 0.7592, 0.2398, 0.8754, 0.4183, 0.7605, 0.4183, 0.8754, 0.4882, 0.8754, 0.4183, 0.8754, 0.4882, 0.9903, 0.4183, 0.8754, 0.4183, 0.9903, 0.4183, 0.9903, 0.3484, 0.8754, 0.4183, 0.8754, 0.3484, 0.7605, 0.3484, 0.8759, 0.3078, 0.9947, 0.308, 0.8755, 0.2595, 0.8759, 0.3078, 0.8755, 0.2595, 0.7568, 0.2592, 0.8759, 0.3078, 0.757, 0.3075, 0.8762, 0.3561, 0.8759, 0.3078, 0.8762, 0.3561, 0.9954, 0.3563, 0.8759, 0.3078, 0.757, 0.3075, 0.7568, 0.2592, 0.8759, 0.3078, 0.8755, 0.2595, 0.9947, 0.308, 0.8759, 0.3078, 0.9947, 0.308, 0.9954, 0.3563, 0.8759, 0.3078, 0.8762, 0.3561, 0.757, 0.3075, 0.8775, 0.2808, 0.9921, 0.2808, 0.9921, 0.2123, 0.8775, 0.2808, 0.8775, 0.2123, 0.7629, 0.2123, 0.8775, 0.2808, 0.7629, 0.2808, 0.7629, 0.3492, 0.8775, 0.2808, 0.8775, 0.3492, 0.9921, 0.3492, 0.8754, 0.4518, 0.9895, 0.4518, 0.8754, 0.4891, 0.8754, 0.4518, 0.8754, 0.4891, 0.7613, 0.4518, 0.8754, 0.4518, 0.7613, 0.4518, 0.7613, 0.4144, 0.8754, 0.4518, 0.8754, 0.4144, 0.9895, 0.4144, 0.8736, 0.3906, 0.9765, 0.3906, 0.8739, 0.2929, 0.8736, 0.3906, 0.8739, 0.2929, 0.7712, 0.2929, 0.8736, 0.3906, 0.7708, 0.3907, 0.8733, 0.4884, 0.8736, 0.3906, 0.8733, 0.4884, 0.9763, 0.4882, 0.8736, 0.3906, 0.7708, 0.3907, 0.7712, 0.2929, 0.8736, 0.3906, 0.8739, 0.2929, 0.9765, 0.3906, 0.8736, 0.3906, 0.9765, 0.3906, 0.9763, 0.4882, 0.8736, 0.3906, 0.8733, 0.4884, 0.7708, 0.3907, 0.8754, 0.4183, 0.9903, 0.4183, 0.9903, 0.4889, 0.8754, 0.4183, 0.8754, 0.4889, 0.7605, 0.4889, 0.8754, 0.4183, 0.7605, 0.4183, 0.8754, 0.3478, 0.8754, 0.4183, 0.8754, 0.3478, 0.9903, 0.4183, 0.9909, 0.1198, 0.8742, 0.1198, 0.9909, 0.2382, 0.7575, 0.1198, 0.7575, 0.2382, 0.8742, 0.2382, 0.7575, 0.1198, 0.8742, 0.1198, 0.7575, 0.001508, 0.8742, 0.2382, 0.7575, 0.2382, 0.7575, 0.1198, 0.875, 0.02879, 0.875, 0.01879, 0.775, 0.02879, 0.975, 0.01879, 0.875, 0.01879, 0.975, 0.02879, 0.875, 0.00879, 0.875, 0.01879, 0.975, 0.00879, 0.775, 0.01879, 0.875, 0.01879, 0.775, 0.00879, 0.9909, 0.1198, 0.9909, 0.001508, 0.8742, 0.001508, 0.8742, 0.2382, 0.8742, 0.1198, 0.9909, 0.2382, 0.8742, 0.001508, 0.8742, 0.1198, 0.7575, 0.001508, 0.8775, 0.2128, 0.8775, 0.2813, 0.7629, 0.2128, 0.9921, 0.2813, 0.8775, 0.2813, 0.9921, 0.2128, 0.8775, 0.3498, 0.8775, 0.2813, 0.9921, 0.3498, 0.7629, 0.2813, 0.8775, 0.2813, 0.7629, 0.3498, 0.7592, 0.1237, 0.8768, 0.1237, 0.7592, 0.2417, 0.8768, 0.005658, 0.8768, 0.1237, 0.7592, 0.005658, 0.9945, 0.1237, 0.8768, 0.1237, 0.9945, 0.005658, 0.8768, 0.2417, 0.8768, 0.1237, 0.9945, 0.2417, 0.9945, 0.1217, 0.8768, 0.1217, 0.9945, 0.2398, 0.8768, 0.003701, 0.8768, 0.1217, 0.9945, 0.003701, 0.7592, 0.1217, 0.8768, 0.1217, 0.7592, 0.003701, 0.8768, 0.2398, 0.8768, 0.1217, 0.7592, 0.2398, 0.7605, 0.4183, 0.7605, 0.4882, 0.8754, 0.4882, 0.8754, 0.4882, 0.9903, 0.4882, 0.9903, 0.4183, 0.8754, 0.3484, 0.8754, 0.4183, 0.9903, 0.3484, 0.7605, 0.4183, 0.8754, 0.4183, 0.7605, 0.3484, 0.9947, 0.308, 0.9941, 0.2598, 0.8755, 0.2595, 0.757, 0.3075, 0.8759, 0.3078, 0.7568, 0.2592, 0.757, 0.3075, 0.7571, 0.3559, 0.8762, 0.3561, 0.9947, 0.308, 0.8759, 0.3078, 0.9954, 0.3563, 0.8755, 0.2595, 0.8759, 0.3078, 0.7568, 0.2592, 0.8755, 0.2595, 0.9941, 0.2598, 0.9947, 0.308, 0.8762, 0.3561, 0.8759, 0.3078, 0.9954, 0.3563, 0.8762, 0.3561, 0.7571, 0.3559, 0.757, 0.3075, 0.8775, 0.2123, 0.8775, 0.2808, 0.9921, 0.2123, 0.7629, 0.2808, 0.8775, 0.2808, 0.7629, 0.2123, 0.8775, 0.3492, 0.8775, 0.2808, 0.7629, 0.3492, 0.9921, 0.2808, 0.8775, 0.2808, 0.9921, 0.3492, 0.9895, 0.4518, 0.9895, 0.4891, 0.8754, 0.4891, 0.8754, 0.4891, 0.7613, 0.4891, 0.7613, 0.4518, 0.8754, 0.4144, 0.8754, 0.4518, 0.7613, 0.4144, 0.9895, 0.4518, 0.8754, 0.4518, 0.9895, 0.4144, 0.9765, 0.3906, 0.9767, 0.2929, 0.8739, 0.2929, 0.7708, 0.3907, 0.8736, 0.3906, 0.7712, 0.2929, 0.7708, 0.3907, 0.7704, 0.4885, 0.8733, 0.4884, 0.9765, 0.3906, 0.8736, 0.3906, 0.9763, 0.4882, 0.8739, 0.2929, 0.8736, 0.3906, 0.7712, 0.2929, 0.8739, 0.2929, 0.9767, 0.2929, 0.9765, 0.3906, 0.8733, 0.4884, 0.8736, 0.3906, 0.9763, 0.4882, 0.8733, 0.4884, 0.7704, 0.4885, 0.7708, 0.3907, 0.8754, 0.4889, 0.8754, 0.4183, 0.9903, 0.4889, 0.7605, 0.4183, 0.8754, 0.4183, 0.7605, 0.4889, 0.7605, 0.4183, 0.7605, 0.3478, 0.8754, 0.3478, 0.8754, 0.3478, 0.9903, 0.3478, 0.9903, 0.4183, 0.8742, 0.001508, 0.9909, 0.001508, 0.9909, 0.1198])
me_topleftmouth.use_remesh_preserve_volume = False
me_topleftmouth.use_remesh_preserve_attributes = False
me_topleftmouth.use_mirror_vertex_groups = False
me_topleftmouth.update()

# ---- objects
ob_body = bpy.data.objects.new('Body', me_body)
ob_body01 = bpy.data.objects.new('Body01', me_body01)
ob_body02 = bpy.data.objects.new('Body02', me_body02)
ob_body03 = bpy.data.objects.new('Body03', me_body03)
ob_body04 = bpy.data.objects.new('Body04', me_body04)
ob_body05 = bpy.data.objects.new('Body05', me_body05)
ob_body06 = bpy.data.objects.new('Body06', me_body06)
ob_body07 = bpy.data.objects.new('Body07', me_body07)
ob_body08 = bpy.data.objects.new('Body08', me_body08)
ob_body09 = bpy.data.objects.new('Body09', me_body09)
ob_head = bpy.data.objects.new('Head', me_head)
ob_toprightmouth = bpy.data.objects.new('TopRightMouth', me_toprightmouth)
ob_bottomrightmouth = bpy.data.objects.new('BottomRightMouth', me_bottomrightmouth)
ob_bottomleftmouth = bpy.data.objects.new('BottomLeftMouth', me_bottomleftmouth)
ob_topleftmouth = bpy.data.objects.new('TopLeftMouth', me_topleftmouth)

# ---- transforms, parenting, visibility, modifiers, constraints
ob_body.location = (0.0, -2.2, 0.39)
ob_body.scale = (0.39, 0.39, 0.39)
ob_body.lineart.crease_threshold = 0.0
ob_body01.parent = ob_body
ob_body01.matrix_parent_inverse = Matrix(((2.564, 0.0, 0.0, 0.0), (0.0, 2.564, 0.0, 5.641), (0.0, 0.0, 2.564, -1.0), (0.0, 0.0, 0.0, 1.0)))
ob_body01.location = (0.0, -1.6, 0.39)
ob_body01.scale = (0.39, 0.39, 0.39)
ob_body01.lineart.crease_threshold = 0.0
ob_body02.parent = ob_body01
ob_body02.matrix_parent_inverse = Matrix(((2.564, 0.0, 0.0, 0.0), (0.0, 2.564, 0.0, 4.103), (0.0, 0.0, 2.564, -1.0), (0.0, 0.0, 0.0, 1.0)))
ob_body02.location = (0.0, -1.0, 0.39)
ob_body02.scale = (0.39, 0.39, 0.39)
ob_body02.lineart.crease_threshold = 0.0
ob_body03.parent = ob_body02
ob_body03.matrix_parent_inverse = Matrix(((2.564, 0.0, 0.0, 0.0), (0.0, 2.564, 0.0, 2.564), (0.0, 5.96e-08, 2.564, -1.0), (0.0, 0.0, 0.0, 1.0)))
ob_body03.location = (0.0, -0.4, 0.39)
ob_body03.scale = (0.39, 0.39, 0.39)
ob_body03.lineart.crease_threshold = 0.0
ob_body04.parent = ob_body03
ob_body04.matrix_parent_inverse = Matrix(((2.564, 0.0, 0.0, 0.0), (0.0, 2.564, 0.0, 1.026), (0.0, 0.0, 2.564, -1.0), (0.0, 0.0, 0.0, 1.0)))
ob_body04.location = (0.0, 0.2, 0.39)
ob_body04.scale = (0.39, 0.39, 0.39)
ob_body04.lineart.crease_threshold = 0.0
ob_body05.parent = ob_body04
ob_body05.matrix_parent_inverse = Matrix(((2.564, 0.0, 0.0, 0.0), (0.0, 2.564, 0.0, -0.5128), (0.0, -5.96e-08, 2.564, -1.0), (0.0, 0.0, 0.0, 1.0)))
ob_body05.location = (0.0, 0.8, 0.39)
ob_body05.scale = (0.39, 0.39, 0.39)
ob_body05.lineart.crease_threshold = 0.0
ob_body06.parent = ob_body05
ob_body06.matrix_parent_inverse = Matrix(((2.564, 0.0, 0.0, -0.0), (0.0, 2.564, 0.0, -2.051), (0.0, 0.0, 2.564, -1.0), (0.0, 0.0, 0.0, 1.0)))
ob_body06.location = (0.0, 1.4, 0.39)
ob_body06.scale = (0.39, 0.39, 0.39)
ob_body06.lineart.crease_threshold = 0.0
ob_body07.parent = ob_body06
ob_body07.matrix_parent_inverse = Matrix(((2.564, 0.0, 0.0, -0.0), (0.0, 2.564, 0.0, -3.59), (0.0, 0.0, 2.564, -1.0), (0.0, 0.0, 0.0, 1.0)))
ob_body07.location = (0.0, 2.0, 0.39)
ob_body07.scale = (0.39, 0.39, 0.39)
ob_body07.lineart.crease_threshold = 0.0
ob_body08.parent = ob_body07
ob_body08.matrix_parent_inverse = Matrix(((2.564, 0.0, 0.0, -0.0), (0.0, 2.564, 0.0, -5.128), (0.0, 5.96e-08, 2.564, -1.0), (0.0, 0.0, 0.0, 1.0)))
ob_body08.location = (0.0, 2.6, 0.39)
ob_body08.scale = (0.39, 0.39, 0.39)
ob_body08.lineart.crease_threshold = 0.0
ob_body09.parent = ob_body08
ob_body09.matrix_parent_inverse = Matrix(((2.564, 0.0, 0.0, -0.0), (0.0, 2.564, 0.0, -6.667), (0.0, -8.941e-08, 2.564, -1.0), (0.0, 0.0, 0.0, 1.0)))
ob_body09.location = (0.0, 3.2, 0.39)
ob_body09.scale = (0.39, 0.39, 0.39)
ob_body09.lineart.crease_threshold = 0.0
ob_head.parent = ob_body
ob_head.matrix_parent_inverse = Matrix(((2.564, 0.0, 0.0, 0.0), (0.0, 2.564, 0.0, 5.641), (0.0, 0.0, 2.564, -1.0), (0.0, 0.0, 0.0, 1.0)))
ob_head.location = (0.0, -2.9, 0.39)
ob_head.scale = (0.39, 0.39, 0.39)
ob_head.lineart.crease_threshold = 0.0
ob_toprightmouth.parent = ob_head
ob_toprightmouth.matrix_parent_inverse = Matrix(((2.564, 0.0, 0.0, 0.0), (0.0, 2.564, 0.0, 7.436), (0.0, 0.0, 2.564, -1.0), (0.0, 0.0, 0.0, 1.0)))
ob_toprightmouth.location = (-0.3536, -3.3, 1.144)
ob_toprightmouth.rotation_euler = (-0.7854, 5.498, 5.555e-08)
ob_toprightmouth.scale = (0.1406, 0.3515, 0.1406)
ob_toprightmouth.lineart.crease_threshold = 0.0
ob_bottomrightmouth.parent = ob_head
ob_bottomrightmouth.matrix_parent_inverse = Matrix(((2.564, 0.0, 0.0, 0.0), (0.0, 2.564, 0.0, 7.436), (0.0, 0.0, 2.564, -1.0), (0.0, 0.0, 0.0, 1.0)))
ob_bottomrightmouth.location = (-0.3536, -3.3, 0.4364)
ob_bottomrightmouth.rotation_euler = (-0.7854, 3.927, 1.341e-07)
ob_bottomrightmouth.scale = (0.1406, 0.3515, 0.1406)
ob_bottomrightmouth.lineart.crease_threshold = 0.0
ob_bottomleftmouth.parent = ob_head
ob_bottomleftmouth.matrix_parent_inverse = Matrix(((2.564, 0.0, 0.0, 0.0), (0.0, 2.564, 0.0, 7.436), (0.0, 0.0, 2.564, -1.0), (0.0, 0.0, 0.0, 1.0)))
ob_bottomleftmouth.location = (0.3536, -3.3, 0.4364)
ob_bottomleftmouth.rotation_euler = (-0.7854, 2.356, 5.555e-08)
ob_bottomleftmouth.scale = (0.1406, 0.3515, 0.1406)
ob_bottomleftmouth.lineart.crease_threshold = 0.0
ob_topleftmouth.parent = ob_head
ob_topleftmouth.matrix_parent_inverse = Matrix(((2.564, 0.0, 0.0, 0.0), (0.0, 2.564, 0.0, 7.436), (0.0, 0.0, 2.564, -1.0), (0.0, 0.0, 0.0, 1.0)))
ob_topleftmouth.location = (0.3536, -3.3, 1.144)
ob_topleftmouth.rotation_euler = (-0.7854, 0.7854, 1.341e-07)
ob_topleftmouth.scale = (0.1406, 0.3515, 0.1406)
ob_topleftmouth.lineart.crease_threshold = 0.0

# ---- collection membership
col_collection_1.objects.link(ob_body)
col_collection_1.objects.link(ob_body01)
col_collection_1.objects.link(ob_body02)
col_collection_1.objects.link(ob_body03)
col_collection_1.objects.link(ob_body04)
col_collection_1.objects.link(ob_body05)
col_collection_1.objects.link(ob_body06)
col_collection_1.objects.link(ob_body07)
col_collection_1.objects.link(ob_body08)
col_collection_1.objects.link(ob_body09)
col_collection_1.objects.link(ob_head)
col_collection_1.objects.link(ob_toprightmouth)
col_collection_1.objects.link(ob_bottomrightmouth)
col_collection_1.objects.link(ob_bottomleftmouth)
col_collection_1.objects.link(ob_topleftmouth)

# ---- scene / render settings (as saved in the file)
scene.frame_start = 1; scene.frame_end = 250; scene.frame_set(0)
scene.render.engine = 'BLENDER_EEVEE_NEXT'
scene.render.image_settings.color_mode = 'RGB'
scene.render.image_settings.compression = 90
scene.render.resolution_percentage = 50
scene.render.dither_intensity = 0.0
scene.cycles.use_denoising = False
scene.cycles.samples = 10
scene.cycles.sampling_pattern = 'TABULATED_SOBOL'
scene.cycles.light_sampling_threshold = 0.0
scene.cycles.use_adaptive_sampling = False
scene.cycles.use_light_tree = False
scene.cycles.blur_glossy = 0.0
scene.cycles.volume_bounces = 1
scene.cycles.pixel_filter_type = 'GAUSSIAN'
scene.cycles.sample_clamp_indirect = 0.0
scene.view_settings.view_transform = 'Standard'
bpy.context.view_layer.update()

# ---- added for rendering (the .blend has no active camera and no usable light): camera, sun
cam_auto = bpy.data.cameras.new('AutoCamera')
cam_auto.lens = 50.0
cam_auto.sensor_width = 36.0
cam_auto.clip_end = 1000.0
ob_auto_camera = bpy.data.objects.new('AutoCamera', cam_auto)
scene.collection.objects.link(ob_auto_camera)
ob_auto_camera.location = (8.60409, -10.4863, 7.67327)
ob_auto_camera.rotation_euler = (1.09748, -7.21219e-08, 0.694738)
scene.camera = ob_auto_camera
light_auto_sun = bpy.data.lights.new('AutoSun', 'SUN')
light_auto_sun.energy = 3.0
light_auto_sun.angle = 0.0523599
ob_auto_sun = bpy.data.objects.new('AutoSun', light_auto_sun)
scene.collection.objects.link(ob_auto_sun)
ob_auto_sun.rotation_euler = (0.872665, 0.174533, 0.523599)
bpy.context.view_layer.update()
